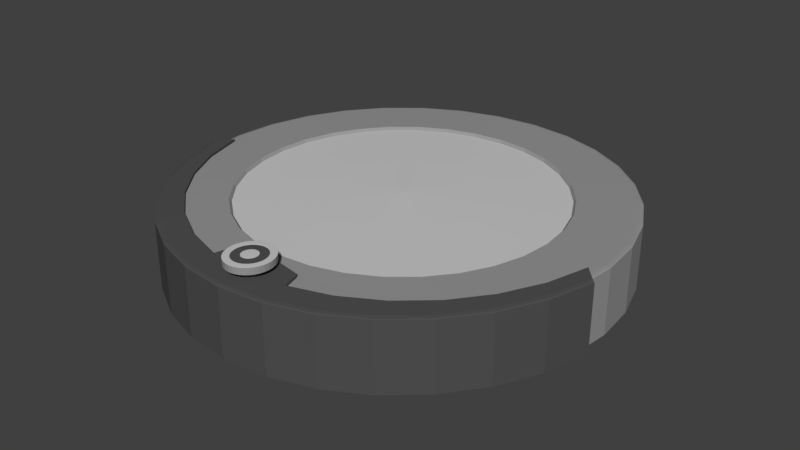 # Source: roombawithout_button.blend  (saved by Blender 2.79.0; exported with 4.5.12 LTS)
import bpy
from mathutils import Matrix  # noqa: F401  (used for matrix-valued properties, if any)

bpy.ops.wm.read_factory_settings(use_empty=True)
scene = bpy.context.scene
scene.name = 'Scene'

# ---- collections
col_collection_1 = bpy.data.collections.new('Collection 1'); scene.collection.children.link(col_collection_1)

# ---- materials (node trees are filled in below, after node groups)
mat_material_001 = bpy.data.materials.new('Material.001')
mat_material_001.alpha_threshold = 0.0
mat_material_001.use_transparent_shadow = False
mat_material_001.diffuse_color = (0.08115, 0.08115, 0.08115, 1.0)
mat_material_001.roughness = 0.5
mat_material_003 = bpy.data.materials.new('Material.003')
mat_material_003.alpha_threshold = 0.0
mat_material_003.use_transparent_shadow = False
mat_material_003.diffuse_color = (0.5894, 0.5894, 0.5894, 1.0)
mat_material_003.roughness = 0.5
mat_material_004 = bpy.data.materials.new('Material.004')
mat_material_004.alpha_threshold = 0.0
mat_material_004.use_transparent_shadow = False
mat_material_004.diffuse_color = (0.305, 0.305, 0.305, 1.0)
mat_material_004.roughness = 0.5

# ---- material node trees

# ---- world
world_world = bpy.data.worlds.new('World'); scene.world = world_world
world_world.color = (0.05088, 0.05088, 0.05088)
world_world.use_sun_shadow = False
world_world.sun_shadow_jitter_overblur = 0.0
world_world.cycles.sampling_method = 'MANUAL'

# ---- meshes
me_cylinder = bpy.data.meshes.new('Cylinder')
me_cylinder.from_pydata([(1.84e-05, -0.765, 1.284), (0.01955, -0.7671, 1.284), (0.03834, -0.7731, 1.284), (0.05565, -0.7829, 1.284), (0.07082, -0.7961, 1.284), (0.08328, -0.8122, 1.284), (0.09253, -0.8305, 1.284), (0.09823, -0.8505, 1.284), (0.1002, -0.8712, 1.284), (0.09823, -0.8919, 1.284), (0.09253, -0.9118, 1.284), (0.08328, -0.9301, 1.284), (0.07082, -0.9462, 1.284), (0.05565, -0.9594, 1.284), (0.03834, -0.9692, 1.284), (0.01955, -0.9753, 1.284), (1.836e-05, -0.9773, 1.284), (-0.01952, -0.9753, 1.284), (-0.0383, -0.9692, 1.284), (-0.05561, -0.9594, 1.284), (-0.07079, -0.9462, 1.284), (-0.08324, -0.9301, 1.284), (-0.09249, -0.9118, 1.284), (-0.09819, -0.8919, 1.284), (-0.1001, -0.8712, 1.284), (-0.09819, -0.8505, 1.284), (-0.09249, -0.8305, 1.284), (-0.08324, -0.8122, 1.284), (-0.07079, -0.7961, 1.284), (-0.05561, -0.7829, 1.284), (-0.0383, -0.7731, 1.284), (-0.01952, -0.7671, 1.284), (1.839e-05, -0.8055, 1.271), (0.01211, -0.8068, 1.271), (0.02373, -0.8105, 1.271), (0.03444, -0.8166, 1.271), (0.04383, -0.8247, 1.271), (0.05153, -0.8347, 1.271), (0.05726, -0.846, 1.271), (0.06078, -0.8584, 1.271), (0.06197, -0.8712, 1.271), (0.06078, -0.884, 1.271), (0.05726, -0.8963, 1.271), (0.05153, -0.9077, 1.271), (0.04383, -0.9176, 1.271), (0.03444, -0.9258, 1.271), (0.02373, -0.9318, 1.271), (0.01211, -0.9356, 1.271), (1.838e-05, -0.9368, 1.271), (-0.01207, -0.9356, 1.271), (-0.02369, -0.9318, 1.271), (-0.0344, -0.9258, 1.271), (-0.04379, -0.9176, 1.271), (-0.05149, -0.9077, 1.271), (-0.05722, -0.8963, 1.271), (-0.06075, -0.884, 1.271), (-0.06194, -0.8712, 1.271), (-0.06075, -0.8584, 1.271), (-0.05722, -0.846, 1.271), (-0.05149, -0.8347, 1.271), (-0.04379, -0.8247, 1.271), (-0.0344, -0.8166, 1.271), (-0.02369, -0.8105, 1.271), (-0.01207, -0.8068, 1.271), (0.01417, -0.7958, 1.492), (1.84e-05, -0.7943, 1.492), (0.02777, -0.8001, 1.492), (0.04031, -0.8072, 1.492), (0.0513, -0.8168, 1.492), (0.06032, -0.8285, 1.492), (0.06702, -0.8417, 1.492), (0.07115, -0.8562, 1.492), (0.07254, -0.8712, 1.492), (0.07115, -0.8862, 1.492), (0.06702, -0.9006, 1.492), (0.06032, -0.9139, 1.492), (0.0513, -0.9255, 1.492), (0.04031, -0.9351, 1.492), (0.02777, -0.9422, 1.492), (0.01417, -0.9466, 1.492), (1.838e-05, -0.948, 1.492), (-0.01413, -0.9466, 1.492), (-0.02774, -0.9422, 1.492), (-0.04027, -0.9351, 1.492), (-0.05126, -0.9255, 1.492), (-0.06028, -0.9139, 1.492), (-0.06699, -0.9006, 1.492), (-0.07111, -0.8862, 1.492), (-0.07251, -0.8712, 1.492), (-0.07111, -0.8562, 1.492), (-0.06699, -0.8417, 1.492), (-0.06028, -0.8285, 1.492), (-0.05126, -0.8168, 1.492), (-0.04027, -0.8072, 1.492), (-0.02774, -0.8001, 1.492), (-0.01413, -0.7958, 1.492), (1.84e-05, -0.765, 1.485), (1.84e-05, -0.7672, 1.488), (1.84e-05, -0.7656, 1.487), (0.01916, -0.7692, 1.488), (0.01955, -0.7671, 1.485), (0.01944, -0.7677, 1.487), (0.03757, -0.7751, 1.488), (0.03834, -0.7731, 1.485), (0.03811, -0.7737, 1.487), (0.05453, -0.7847, 1.488), (0.05565, -0.7829, 1.485), (0.05532, -0.7834, 1.487), (0.0694, -0.7976, 1.488), (0.07082, -0.7961, 1.485), (0.07041, -0.7966, 1.487), (0.0816, -0.8134, 1.488), (0.08328, -0.8122, 1.485), (0.08278, -0.8125, 1.487), (0.09067, -0.8314, 1.488), (0.09253, -0.8305, 1.485), (0.09198, -0.8308, 1.487), (0.09625, -0.8509, 1.488), (0.09823, -0.8505, 1.485), (0.09765, -0.8506, 1.487), (0.09814, -0.8712, 1.488), (0.1002, -0.8712, 1.485), (0.09956, -0.8712, 1.487), (0.09625, -0.8915, 1.488), (0.09823, -0.8919, 1.485), (0.09765, -0.8918, 1.487), (0.09067, -0.911, 1.488), (0.09253, -0.9118, 1.485), (0.09198, -0.9115, 1.487), (0.0816, -0.929, 1.488), (0.08328, -0.9301, 1.485), (0.08278, -0.9298, 1.487), (0.0694, -0.9447, 1.488), (0.07082, -0.9462, 1.485), (0.07041, -0.9458, 1.487), (0.05453, -0.9576, 1.488), (0.05565, -0.9594, 1.485), (0.05532, -0.9589, 1.487), (0.03757, -0.9673, 1.488), (0.03834, -0.9692, 1.485), (0.03811, -0.9687, 1.487), (0.01916, -0.9732, 1.488), (0.01955, -0.9753, 1.485), (0.01944, -0.9747, 1.487), (1.837e-05, -0.9752, 1.488), (1.836e-05, -0.9773, 1.485), (1.837e-05, -0.9767, 1.487), (-0.01912, -0.9732, 1.488), (-0.01952, -0.9753, 1.485), (-0.0194, -0.9747, 1.487), (-0.03753, -0.9673, 1.488), (-0.0383, -0.9692, 1.485), (-0.03807, -0.9687, 1.487), (-0.05449, -0.9576, 1.488), (-0.05561, -0.9594, 1.485), (-0.05528, -0.9589, 1.487), (-0.06936, -0.9447, 1.488), (-0.07079, -0.9462, 1.485), (-0.07037, -0.9458, 1.487), (-0.08156, -0.929, 1.488), (-0.08324, -0.9301, 1.485), (-0.08275, -0.9298, 1.487), (-0.09063, -0.911, 1.488), (-0.09249, -0.9118, 1.485), (-0.09195, -0.9115, 1.487), (-0.09621, -0.8915, 1.488), (-0.09819, -0.8919, 1.485), (-0.09761, -0.8918, 1.487), (-0.0981, -0.8712, 1.488), (-0.1001, -0.8712, 1.485), (-0.09952, -0.8712, 1.487), (-0.09621, -0.8509, 1.488), (-0.09819, -0.8505, 1.485), (-0.09761, -0.8506, 1.487), (-0.09063, -0.8314, 1.488), (-0.09249, -0.8305, 1.485), (-0.09195, -0.8308, 1.487), (-0.08156, -0.8134, 1.488), (-0.08324, -0.8122, 1.485), (-0.08275, -0.8125, 1.487), (-0.06936, -0.7976, 1.488), (-0.07079, -0.7961, 1.485), (-0.07037, -0.7966, 1.487), (-0.05449, -0.7847, 1.488), (-0.05561, -0.7829, 1.485), (-0.05528, -0.7834, 1.487), (-0.03753, -0.7751, 1.488), (-0.0383, -0.7731, 1.485), (-0.03807, -0.7737, 1.487), (-0.01912, -0.7692, 1.488), (-0.01952, -0.7671, 1.485), (-0.0194, -0.7677, 1.487), (0.01395, -0.7969, 1.483), (1.84e-05, -0.7955, 1.483), (0.02735, -0.8012, 1.483), (0.0397, -0.8082, 1.483), (0.05052, -0.8176, 1.483), (0.0594, -0.8291, 1.483), (0.066, -0.8422, 1.483), (0.07007, -0.8564, 1.483), (0.07144, -0.8712, 1.483), (0.07007, -0.8859, 1.483), (0.066, -0.9001, 1.483), (0.0594, -0.9132, 1.483), (0.05052, -0.9247, 1.483), (0.0397, -0.9341, 1.483), (0.02735, -0.9411, 1.483), (0.01395, -0.9454, 1.483), (1.838e-05, -0.9469, 1.483), (-0.01391, -0.9454, 1.483), (-0.02731, -0.9411, 1.483), (-0.03966, -0.9341, 1.483), (-0.05048, -0.9247, 1.483), (-0.05936, -0.9132, 1.483), (-0.06596, -0.9001, 1.483), (-0.07003, -0.8859, 1.483), (-0.0714, -0.8712, 1.483), (-0.07003, -0.8564, 1.483), (-0.06596, -0.8422, 1.483), (-0.05936, -0.8291, 1.483), (-0.05048, -0.8176, 1.483), (-0.03966, -0.8082, 1.483), (-0.02731, -0.8012, 1.483), (-0.01391, -0.7969, 1.483), (0.006835, -0.8348, 1.489), (1.84e-05, -0.8341, 1.489), (0.01339, -0.8369, 1.489), (0.01943, -0.8404, 1.489), (0.02473, -0.845, 1.489), (0.02907, -0.8506, 1.489), (0.0323, -0.857, 1.489), (0.03429, -0.8639, 1.489), (0.03496, -0.8712, 1.489), (0.03429, -0.8784, 1.489), (0.0323, -0.8853, 1.489), (0.02907, -0.8917, 1.489), (0.02473, -0.8974, 1.489), (0.01943, -0.902, 1.489), (0.01339, -0.9054, 1.489), (0.006835, -0.9075, 1.489), (1.839e-05, -0.9082, 1.489), (-0.006799, -0.9075, 1.489), (-0.01335, -0.9054, 1.489), (-0.0194, -0.902, 1.489), (-0.02469, -0.8974, 1.489), (-0.02904, -0.8917, 1.489), (-0.03226, -0.8853, 1.489), (-0.03425, -0.8784, 1.489), (-0.03492, -0.8712, 1.489), (-0.03425, -0.8639, 1.489), (-0.03226, -0.857, 1.489), (-0.02904, -0.8506, 1.489), (-0.02469, -0.845, 1.489), (-0.01939, -0.8404, 1.489), (-0.01335, -0.8369, 1.489), (-0.006799, -0.8348, 1.489), (1.841e-05, -0.8712, 1.494), (1.84e-05, -0.7682, 1.271), (0.01896, -0.7702, 1.271), (0.03718, -0.7761, 1.271), (0.05397, -0.7856, 1.271), (0.06869, -0.7984, 1.271), (0.08076, -0.814, 1.271), (0.08974, -0.8318, 1.271), (0.09526, -0.8511, 1.271), (0.09713, -0.8712, 1.271), (0.09526, -0.8912, 1.271), (0.08974, -0.9106, 1.271), (0.08076, -0.9284, 1.271), (0.06869, -0.944, 1.271), (0.05397, -0.9568, 1.271), (0.03718, -0.9663, 1.271), (0.01896, -0.9721, 1.271), (1.837e-05, -0.9741, 1.271), (-0.01893, -0.9721, 1.271), (-0.03714, -0.9663, 1.271), (-0.05393, -0.9568, 1.271), (-0.06865, -0.944, 1.271), (-0.08073, -0.9284, 1.271), (-0.0897, -0.9106, 1.271), (-0.09523, -0.8912, 1.271), (-0.09709, -0.8712, 1.271), (-0.09523, -0.8511, 1.271), (-0.0897, -0.8318, 1.271), (-0.08073, -0.814, 1.271), (-0.06865, -0.7984, 1.271), (-0.05393, -0.7856, 1.271), (-0.03714, -0.7761, 1.271), (-0.01893, -0.7702, 1.271), (1.019, -0.1474, -1.037), (0.96, -0.354, -1.037), (0.8639, -0.5444, -1.037), (0.7347, -0.7113, -1.037), (0.5773, -0.8483, -1.037), (0.3976, -0.9501, -1.037), (0.2027, -1.013, -1.037), (1.806e-05, -1.034, -1.037), (-0.2027, -1.013, -1.037), (-0.3976, -0.9501, -1.037), (-0.5772, -0.8483, -1.037), (-0.7347, -0.7113, -1.037), (-0.8639, -0.5444, -1.037), (-0.9599, -0.354, -1.037), (-1.019, -0.1474, -1.037), (0.9883, -0.1409, -1.165), (0.931, -0.3413, -1.165), (0.8379, -0.526, -1.165), (0.7126, -0.6878, -1.165), (0.5599, -0.8207, -1.165), (0.3856, -0.9194, -1.165), (0.1966, -0.9802, -1.165), (1.807e-05, -1.001, -1.165), (-0.1966, -0.9802, -1.165), (-0.3856, -0.9194, -1.165), (-0.5598, -0.8207, -1.165), (-0.7125, -0.6878, -1.165), (-0.8378, -0.526, -1.165), (-0.931, -0.3413, -1.165), (-0.9883, -0.1409, -1.165), (0.9986, -0.1431, 1.087), (1.019, -0.1474, 1.054), (1.013, -0.1461, 1.073), (0.9406, -0.3455, 1.087), (0.96, -0.354, 1.054), (0.9543, -0.3515, 1.073), (0.8466, -0.5321, 1.087), (0.8639, -0.5444, 1.054), (0.8589, -0.5408, 1.073), (0.7199, -0.6957, 1.087), (0.7347, -0.7113, 1.054), (0.7304, -0.7067, 1.073), (0.5657, -0.8299, 1.087), (0.5773, -0.8483, 1.054), (0.5739, -0.8429, 1.073), (0.3896, -0.9296, 1.087), (0.3976, -0.9501, 1.054), (0.3953, -0.9441, 1.073), (0.1986, -0.991, 1.087), (0.2027, -1.013, 1.054), (0.2015, -1.006, 1.073), (1.807e-05, -1.012, 1.087), (1.806e-05, -1.034, 1.054), (1.806e-05, -1.027, 1.073), (-0.1986, -0.991, 1.087), (-0.2027, -1.013, 1.054), (-0.2015, -1.006, 1.073), (-0.3896, -0.9296, 1.087), (-0.3976, -0.9501, 1.054), (-0.3953, -0.9441, 1.073), (-0.5656, -0.8299, 1.087), (-0.5772, -0.8483, 1.054), (-0.5738, -0.8429, 1.073), (-0.7199, -0.6957, 1.087), (-0.7347, -0.7113, 1.054), (-0.7304, -0.7067, 1.073), (-0.8465, -0.5321, 1.087), (-0.8639, -0.5444, 1.054), (-0.8588, -0.5408, 1.073), (-0.9406, -0.3455, 1.087), (-0.9599, -0.354, 1.054), (-0.9543, -0.3515, 1.073), (-0.9985, -0.1431, 1.087), (-1.019, -0.1474, 1.054), (-1.013, -0.1461, 1.073), (0.06078, -0.884, 1.101), (-0.05722, -0.8963, 1.1), (0.06197, -0.8712, 1.103), (-0.06075, -0.884, 1.101), (1.839e-05, -0.8055, 1.111), (-0.01207, -0.8068, 1.111), (0.05153, -0.8347, 1.107), (0.04383, -0.8247, 1.108), (-0.02369, -0.9318, 1.096), (-0.05149, -0.9077, 1.099), (-0.0344, -0.8166, 1.109), (-0.04379, -0.8247, 1.108), (0.06078, -0.8584, 1.104), (0.01211, -0.9356, 1.096), (-0.04379, -0.9176, 1.097), (1.838e-05, -0.9368, 1.096), (-0.0344, -0.9258, 1.097), (0.05726, -0.846, 1.106), (0.02373, -0.8105, 1.11), (0.01211, -0.8068, 1.111), (-0.05149, -0.8347, 1.107), (-0.05722, -0.846, 1.106), (0.05726, -0.8963, 1.1), (0.03444, -0.9258, 1.097), (0.02373, -0.9318, 1.096), (-0.06194, -0.8712, 1.103), (-0.01207, -0.9356, 1.096), (-0.02369, -0.8105, 1.11), (0.03444, -0.8166, 1.109), (-0.06075, -0.8584, 1.104), (0.05153, -0.9077, 1.099), (0.04383, -0.9176, 1.097), (0.9485, -0.07586, 1.103), (0.8935, -0.2682, 1.103), (0.8041, -0.4454, 1.103), (0.6838, -0.6007, 1.103), (0.5373, -0.7282, 1.103), (0.3701, -0.823, 1.103), (0.1887, -0.8813, 1.103), (-0.1886, -0.8813, 1.103), (-0.3701, -0.823, 1.103), (-0.5373, -0.7282, 1.103), (-0.6838, -0.6007, 1.103), (-0.8041, -0.4454, 1.103), (-0.8934, -0.2682, 1.103), (-0.9485, -0.07586, 1.103), (1.829e-05, -0.7679, 1.116), (0.1678, -0.7981, 1.112), (-0.1677, -0.7981, 1.112), (-0.2027, -1.013, 1.054), (0.0, 1.0, -1.0), (0.1951, 0.9808, -1.0), (0.3827, 0.9239, -1.0), (0.5556, 0.8315, -1.0), (0.7071, 0.7071, -1.0), (0.8315, 0.5556, -1.0), (0.9239, 0.3827, -1.0), (0.9808, 0.1951, -1.0), (1.0, 7.55e-08, -1.0), (-1.0, 9.656e-07, -1.0), (-0.9808, 0.1951, -1.0), (-0.9239, 0.3827, -1.0), (-0.8315, 0.5556, -1.0), (-0.7071, 0.7071, -1.0), (-0.5556, 0.8315, -1.0), (-0.3827, 0.9239, -1.0), (-0.1951, 0.9808, -1.0), (3.963e-09, 0.9698, -1.121), (0.1892, 0.9512, -1.121), (0.3711, 0.896, -1.121), (0.5388, 0.8064, -1.121), (0.6858, 0.6858, -1.121), (0.8064, 0.5388, -1.121), (0.896, 0.3711, -1.121), (0.9512, 0.1892, -1.121), (0.9698, 8.164e-08, -1.121), (0.9512, -0.1892, -1.121), (0.896, -0.3711, -1.121), (0.8064, -0.5388, -1.121), (0.6858, -0.6858, -1.121), (0.5388, -0.8064, -1.121), (0.3711, -0.896, -1.121), (0.1892, -0.9512, -1.121), (-3.12e-07, -0.9698, -1.121), (-0.1892, -0.9512, -1.121), (-0.3711, -0.896, -1.121), (-0.5388, -0.8064, -1.121), (-0.6858, -0.6858, -1.121), (-0.8064, -0.5388, -1.121), (-0.896, -0.3711, -1.121), (-0.9512, -0.1892, -1.121), (-0.9698, 9.449e-07, -1.121), (-0.9512, 0.1892, -1.121), (-0.896, 0.3711, -1.121), (-0.8064, 0.5388, -1.121), (-0.6858, 0.6858, -1.121), (-0.5388, 0.8064, -1.121), (-0.3711, 0.896, -1.121), (-0.1892, 0.9512, -1.121), (0.1413, 0.7104, 1.041), (3.261e-08, 0.7243, 1.041), (0.2772, 0.6692, 1.041), (0.4024, 0.6022, 1.041), (0.5121, 0.5121, 1.041), (0.6022, 0.4024, 1.041), (0.6692, 0.2772, 1.041), (0.7104, 0.1413, 1.041), (0.7243, 1.333e-07, 1.041), (0.7104, -0.1413, 1.041), (0.6692, -0.2772, 1.041), (0.6022, -0.4024, 1.041), (0.5121, -0.5121, 1.041), (0.4024, -0.6022, 1.041), (0.2772, -0.6692, 1.041), (0.1413, -0.7104, 1.041), (-2.034e-07, -0.7243, 1.041), (-0.1413, -0.7104, 1.041), (-0.2772, -0.6692, 1.041), (-0.4024, -0.6022, 1.041), (-0.5121, -0.5121, 1.041), (-0.6022, -0.4024, 1.041), (-0.6692, -0.2772, 1.041), (-0.7104, -0.1413, 1.041), (-0.7243, 7.779e-07, 1.041), (-0.7104, 0.1413, 1.041), (-0.6692, 0.2772, 1.041), (-0.6022, 0.4024, 1.041), (-0.5121, 0.5121, 1.041), (-0.4024, 0.6022, 1.041), (-0.2772, 0.6692, 1.041), (-0.1413, 0.7104, 1.041), (0.0, 1.0, 0.978), (2.38e-09, 0.9799, 1.009), (6.985e-10, 0.9941, 0.9962), (0.1912, 0.961, 1.009), (0.1951, 0.9808, 0.978), (0.1939, 0.975, 0.9962), (0.375, 0.9053, 1.009), (0.3827, 0.9239, 0.978), (0.3804, 0.9184, 0.9962), (0.5444, 0.8147, 1.009), (0.5556, 0.8315, 0.978), (0.5523, 0.8266, 0.9962), (0.6929, 0.6929, 1.009), (0.7071, 0.7071, 0.978), (0.7029, 0.7029, 0.9962), (0.8147, 0.5444, 1.009), (0.8315, 0.5556, 0.978), (0.8266, 0.5523, 0.9962), (0.9053, 0.375, 1.009), (0.9239, 0.3827, 0.978), (0.9184, 0.3804, 0.9962), (0.961, 0.1912, 1.009), (0.9808, 0.1951, 0.978), (0.975, 0.1939, 0.9962), (0.9799, 7.971e-08, 1.009), (1.0, 7.55e-08, 0.978), (0.9941, 7.675e-08, 0.9962), (-0.9799, 9.519e-07, 1.009), (-1.0, 9.656e-07, 0.978), (-0.9941, 9.616e-07, 0.9962), (-0.961, 0.1912, 1.009), (-0.9808, 0.1951, 0.978), (-0.975, 0.1939, 0.9962), (-0.9053, 0.375, 1.009), (-0.9239, 0.3827, 0.978), (-0.9184, 0.3804, 0.9962), (-0.8147, 0.5444, 1.009), (-0.8315, 0.5556, 0.978), (-0.8266, 0.5523, 0.9962), (-0.6929, 0.6929, 1.009), (-0.7071, 0.7071, 0.978), (-0.7029, 0.7029, 0.9962), (-0.5444, 0.8147, 1.009), (-0.5556, 0.8315, 0.978), (-0.5523, 0.8266, 0.9962), (-0.375, 0.9053, 1.009), (-0.3827, 0.9239, 0.978), (-0.3804, 0.9184, 0.9962), (-0.1912, 0.961, 1.009), (-0.1951, 0.9808, 0.978), (-0.1939, 0.975, 0.9962), (0.1391, 0.6995, 0.9555), (3.434e-08, 0.7132, 0.9555), (0.2729, 0.659, 0.9555), (0.3963, 0.593, 0.9555), (0.5043, 0.5043, 0.9555), (0.593, 0.3963, 0.9555), (0.659, 0.2729, 0.9555), (0.6995, 0.1391, 0.9555), (0.7132, 1.356e-07, 0.9555), (0.6995, -0.1391, 0.9555), (0.659, -0.2729, 0.9555), (0.593, -0.3963, 0.9555), (0.5043, -0.5043, 0.9555), (0.3963, -0.593, 0.9555), (0.2729, -0.659, 0.9555), (0.1391, -0.6995, 0.9555), (-1.981e-07, -0.7132, 0.9555), (-0.1391, -0.6995, 0.9555), (-0.2729, -0.659, 0.9555), (-0.3963, -0.593, 0.9555), (-0.5043, -0.5043, 0.9555), (-0.593, -0.3963, 0.9555), (-0.659, -0.2729, 0.9555), (-0.6995, -0.1391, 0.9555), (-0.7132, 7.705e-07, 0.9555), (-0.6995, 0.1391, 0.9555), (-0.659, 0.2729, 0.9555), (-0.593, 0.3963, 0.9555), (-0.5043, 0.5043, 0.9555), (-0.3963, 0.593, 0.9555), (-0.2729, 0.659, 0.9555), (-0.1391, 0.6995, 0.9555), (0.1662, 0.8357, 1.025), (1.749e-08, 0.8521, 1.025), (-0.1662, 0.8357, 1.025), (0.3261, 0.7872, 1.025), (0.4734, 0.7085, 1.025), (0.6025, 0.6025, 1.025), (0.7085, 0.4734, 1.025), (0.7872, 0.3261, 1.025), (0.8357, 0.1662, 1.025), (0.8521, 1.065e-07, 1.025), (0.9128, -0.1302, 1.025), (0.8599, -0.3048, 1.025), (0.7739, -0.4657, 1.025), (0.6581, -0.6067, 1.025), (0.5171, -0.7225, 1.025), (0.3562, -0.8085, 1.025), (-0.3562, -0.8085, 1.025), (-0.5171, -0.7225, 1.025), (-0.6581, -0.6067, 1.025), (-0.7739, -0.4657, 1.025), (-0.8599, -0.3048, 1.025), (-0.9128, -0.1302, 1.025), (-0.8521, 8.649e-07, 1.025), (-0.8357, 0.1662, 1.025), (-0.7872, 0.3261, 1.025), (-0.7085, 0.4734, 1.025), (-0.6025, 0.6025, 1.025), (-0.4734, 0.7085, 1.025), (-0.3261, 0.7872, 1.025), (-1.036e-07, -0.7584, 1.036), (0.1614, -0.7859, 1.033), (-0.1614, -0.7859, 1.033), (0.0, -0.7, -1.367), (0.01439, -0.6721, -1.125), (0.01295, -0.6793, -1.218), (0.01101, -0.689, -1.3), (0.008651, -0.7009, -1.367), (0.005959, -0.7144, -1.416), (0.003038, -0.7291, -1.447), (0.02822, -0.6763, -1.125), (0.0254, -0.6831, -1.218), (0.0216, -0.6922, -1.3), (0.01697, -0.7034, -1.367), (0.01169, -0.7162, -1.416), (0.005959, -0.73, -1.447), (0.04097, -0.6831, -1.125), (0.03687, -0.6892, -1.218), (0.03135, -0.6975, -1.3), (0.02463, -0.7075, -1.367), (0.01697, -0.719, -1.416), (0.008651, -0.7314, -1.447), (0.05214, -0.6922, -1.125), (0.04692, -0.6975, -1.218), (0.03991, -0.7045, -1.3), (0.03135, -0.713, -1.367), (0.0216, -0.7228, -1.416), (0.01101, -0.7334, -1.447), (0.06131, -0.7034, -1.125), (0.05518, -0.7075, -1.218), (0.04692, -0.713, -1.3), (0.03687, -0.7198, -1.367), (0.0254, -0.7274, -1.416), (0.01295, -0.7357, -1.447), (0.06812, -0.7162, -1.125), (0.06131, -0.719, -1.218), (0.05214, -0.7228, -1.3), (0.04097, -0.7274, -1.367), (0.02822, -0.7327, -1.416), (0.01439, -0.7384, -1.447), (0.07232, -0.73, -1.125), (0.06509, -0.7314, -1.218), (0.05535, -0.7334, -1.3), (0.04349, -0.7357, -1.367), (0.02996, -0.7384, -1.416), (0.01527, -0.7413, -1.447), (0.07374, -0.7444, -1.125), (0.06636, -0.7444, -1.218), (0.05644, -0.7444, -1.3), (0.04434, -0.7444, -1.367), (0.03054, -0.7444, -1.416), (0.01557, -0.7444, -1.447), (0.07232, -0.7588, -1.125), (0.06509, -0.7573, -1.218), (0.05535, -0.7554, -1.3), (0.04349, -0.753, -1.367), (0.02996, -0.7503, -1.416), (0.01527, -0.7474, -1.447), (0.06812, -0.7726, -1.125), (0.06131, -0.7698, -1.218), (0.05214, -0.766, -1.3), (0.04097, -0.7614, -1.367), (0.02822, -0.7561, -1.416), (0.01439, -0.7503, -1.447), (0.06131, -0.7854, -1.125), (0.05518, -0.7813, -1.218), (0.04692, -0.7757, -1.3), (0.03687, -0.769, -1.367), (0.0254, -0.7614, -1.416), (0.01295, -0.753, -1.447), (0.05214, -0.7965, -1.125), (0.04692, -0.7913, -1.218), (0.03991, -0.7843, -1.3), (0.03135, -0.7757, -1.367), (0.0216, -0.766, -1.416), (0.01101, -0.7554, -1.447), (0.04097, -0.8057, -1.125), (0.03687, -0.7996, -1.218), (0.03135, -0.7913, -1.3), (0.02463, -0.7813, -1.367), (0.01697, -0.7698, -1.416), (0.008651, -0.7573, -1.447), (0.0, -0.7444, -1.457), (0.02822, -0.8125, -1.125), (0.0254, -0.8057, -1.218), (0.0216, -0.7965, -1.3), (0.01697, -0.7854, -1.367), (0.01169, -0.7726, -1.416), (0.005959, -0.7588, -1.447), (0.01439, -0.8167, -1.125), (0.01295, -0.8095, -1.218), (0.01101, -0.7997, -1.3), (0.008651, -0.7879, -1.367), (0.005959, -0.7743, -1.416), (0.003038, -0.7597, -1.447), (5.074e-09, -0.8181, -1.125), (-6.819e-09, -0.8107, -1.218), (-2.062e-09, -0.8008, -1.3), (-8.729e-10, -0.7887, -1.367), (3.164e-10, -0.7749, -1.416), (3.164e-10, -0.76, -1.447), (-0.01439, -0.8167, -1.125), (-0.01295, -0.8095, -1.218), (-0.01101, -0.7997, -1.3), (-0.008651, -0.7879, -1.367), (-0.005959, -0.7743, -1.416), (-0.003038, -0.7597, -1.447), (-0.02822, -0.8125, -1.125), (-0.0254, -0.8057, -1.218), (-0.0216, -0.7965, -1.3), (-0.01697, -0.7854, -1.367), (-0.01169, -0.7726, -1.416), (-0.005959, -0.7588, -1.447), (-0.04097, -0.8057, -1.125), (-0.03687, -0.7996, -1.218), (-0.03135, -0.7913, -1.3), (-0.02463, -0.7813, -1.367), (-0.01697, -0.7698, -1.416), (-0.008651, -0.7573, -1.447), (-0.05214, -0.7965, -1.125), (-0.04692, -0.7913, -1.218), (-0.03991, -0.7843, -1.3), (-0.03135, -0.7757, -1.367), (-0.0216, -0.766, -1.416), (-0.01101, -0.7554, -1.447), (-0.06131, -0.7854, -1.125), (-0.05518, -0.7813, -1.218), (-0.04692, -0.7757, -1.3), (-0.03687, -0.769, -1.367), (-0.0254, -0.7614, -1.416), (-0.01295, -0.753, -1.447), (-0.06812, -0.7726, -1.125), (-0.06131, -0.7698, -1.218), (-0.05214, -0.766, -1.3), (-0.04097, -0.7614, -1.367), (-0.02822, -0.7561, -1.416), (-0.01439, -0.7503, -1.447), (-0.07232, -0.7588, -1.125), (-0.06509, -0.7573, -1.218), (-0.05535, -0.7554, -1.3), (-0.04349, -0.753, -1.367), (-0.02996, -0.7503, -1.416), (-0.01527, -0.7474, -1.447), (-0.07374, -0.7444, -1.125), (-0.06636, -0.7444, -1.218), (-0.05644, -0.7444, -1.3), (-0.04434, -0.7444, -1.367), (-0.03054, -0.7444, -1.416), (-0.01557, -0.7444, -1.447), (-0.07232, -0.73, -1.125), (-0.06509, -0.7314, -1.218), (-0.05535, -0.7334, -1.3), (-0.04349, -0.7357, -1.367), (-0.02996, -0.7384, -1.416), (-0.01527, -0.7413, -1.447), (-0.06812, -0.7162, -1.125), (-0.06131, -0.719, -1.218), (-0.05214, -0.7228, -1.3), (-0.04097, -0.7274, -1.367), (-0.02822, -0.7327, -1.416), (-0.01439, -0.7384, -1.447), (-0.06131, -0.7034, -1.125), (-0.05518, -0.7075, -1.218), (-0.04692, -0.713, -1.3), (-0.03687, -0.7198, -1.367), (-0.0254, -0.7274, -1.416), (-0.01295, -0.7357, -1.447), (-0.05214, -0.6922, -1.125), (-0.04692, -0.6975, -1.218), (-0.03991, -0.7045, -1.3), (-0.03135, -0.713, -1.367), (-0.0216, -0.7228, -1.416), (-0.01101, -0.7334, -1.447), (-0.04097, -0.6831, -1.125), (-0.03687, -0.6892, -1.218), (-0.03135, -0.6975, -1.3), (-0.02463, -0.7075, -1.367), (-0.01697, -0.719, -1.416), (-0.008651, -0.7314, -1.447), (-0.02822, -0.6763, -1.125), (-0.0254, -0.6831, -1.218), (-0.0216, -0.6922, -1.3), (-0.01697, -0.7034, -1.367), (-0.01169, -0.7162, -1.416), (-0.005959, -0.73, -1.447), (-0.01439, -0.6721, -1.125), (-0.01295, -0.6793, -1.218), (-0.01101, -0.689, -1.3), (-0.008651, -0.7009, -1.367), (-0.005959, -0.7144, -1.416), (-0.003038, -0.7291, -1.447), (5.074e-09, -0.6706, -1.125), (2.172e-08, -0.678, -1.218), (1.221e-08, -0.688, -1.3), (6.263e-09, -0.7138, -1.416), (1.208e-09, -0.7288, -1.447), (0.5736, 0.553, -1.367), (0.5879, 0.581, -1.125), (0.5865, 0.5738, -1.218), (0.5846, 0.5641, -1.3), (0.5822, 0.5522, -1.367), (0.5795, 0.5387, -1.416), (0.5766, 0.524, -1.447), (0.6018, 0.5768, -1.125), (0.5989, 0.57, -1.218), (0.5951, 0.5608, -1.3), (0.5905, 0.5497, -1.367), (0.5852, 0.5369, -1.416), (0.5795, 0.5231, -1.447), (0.6145, 0.57, -1.125), (0.6104, 0.5639, -1.218), (0.6049, 0.5556, -1.3), (0.5982, 0.5456, -1.367), (0.5905, 0.5341, -1.416), (0.5822, 0.5216, -1.447), (0.6257, 0.5608, -1.125), (0.6205, 0.5556, -1.218), (0.6135, 0.5486, -1.3), (0.6049, 0.5401, -1.367), (0.5951, 0.5303, -1.416), (0.5846, 0.5197, -1.447), (0.6349, 0.5497, -1.125), (0.6287, 0.5456, -1.218), (0.6205, 0.5401, -1.3), (0.6104, 0.5333, -1.367), (0.5989, 0.5257, -1.416), (0.5865, 0.5173, -1.447), (0.6417, 0.5369, -1.125), (0.6349, 0.5341, -1.218), (0.6257, 0.5303, -1.3), (0.6145, 0.5257, -1.367), (0.6018, 0.5204, -1.416), (0.5879, 0.5147, -1.447), (0.6459, 0.5231, -1.125), (0.6386, 0.5216, -1.218), (0.6289, 0.5197, -1.3), (0.617, 0.5173, -1.367), (0.6035, 0.5147, -1.416), (0.5888, 0.5117, -1.447), (0.6473, 0.5087, -1.125), (0.6399, 0.5087, -1.218), (0.63, 0.5087, -1.3), (0.6179, 0.5087, -1.367), (0.6041, 0.5087, -1.416), (0.5891, 0.5087, -1.447), (0.6459, 0.4943, -1.125), (0.6386, 0.4958, -1.218), (0.6289, 0.4977, -1.3), (0.617, 0.5, -1.367), (0.6035, 0.5027, -1.416), (0.5888, 0.5057, -1.447), (0.6417, 0.4805, -1.125), (0.6349, 0.4833, -1.218), (0.6257, 0.4871, -1.3), (0.6145, 0.4917, -1.367), (0.6018, 0.497, -1.416), (0.5879, 0.5027, -1.447), (0.6349, 0.4677, -1.125), (0.6287, 0.4718, -1.218), (0.6205, 0.4773, -1.3), (0.6104, 0.4841, -1.367), (0.5989, 0.4917, -1.416), (0.5865, 0.5, -1.447), (0.6257, 0.4566, -1.125), (0.6205, 0.4618, -1.218), (0.6135, 0.4688, -1.3), (0.6049, 0.4773, -1.367), (0.5951, 0.4871, -1.416), (0.5846, 0.4977, -1.447), (0.6145, 0.4474, -1.125), (0.6104, 0.4535, -1.218), (0.6049, 0.4618, -1.3), (0.5982, 0.4718, -1.367), (0.5905, 0.4833, -1.416), (0.5822, 0.4958, -1.447), (0.5736, 0.5087, -1.457), (0.6018, 0.4406, -1.125), (0.5989, 0.4474, -1.218), (0.5951, 0.4566, -1.3), (0.5905, 0.4677, -1.367), (0.5852, 0.4805, -1.416), (0.5795, 0.4943, -1.447), (0.5879, 0.4364, -1.125), (0.5865, 0.4436, -1.218), (0.5846, 0.4533, -1.3), (0.5822, 0.4652, -1.367), (0.5795, 0.4787, -1.416), (0.5766, 0.4934, -1.447), (0.5736, 0.435, -1.125), (0.5736, 0.4423, -1.218), (0.5736, 0.4523, -1.3), (0.5736, 0.4644, -1.367), (0.5736, 0.4782, -1.416), (0.5736, 0.4931, -1.447), (0.5592, 0.4364, -1.125), (0.5606, 0.4436, -1.218), (0.5625, 0.4533, -1.3), (0.5649, 0.4652, -1.367), (0.5676, 0.4787, -1.416), (0.5705, 0.4934, -1.447), (0.5453, 0.4406, -1.125), (0.5482, 0.4474, -1.218), (0.552, 0.4566, -1.3), (0.5566, 0.4677, -1.367), (0.5619, 0.4805, -1.416), (0.5676, 0.4943, -1.447), (0.5326, 0.4474, -1.125), (0.5367, 0.4535, -1.218), (0.5422, 0.4618, -1.3), (0.5489, 0.4718, -1.367), (0.5566, 0.4833, -1.416), (0.5649, 0.4958, -1.447), (0.5214, 0.4566, -1.125), (0.5266, 0.4618, -1.218), (0.5336, 0.4688, -1.3), (0.5422, 0.4773, -1.367), (0.552, 0.4871, -1.416), (0.5625, 0.4977, -1.447), (0.5122, 0.4677, -1.125), (0.5184, 0.4718, -1.218), (0.5266, 0.4773, -1.3), (0.5367, 0.4841, -1.367), (0.5482, 0.4917, -1.416), (0.5606, 0.5, -1.447), (0.5054, 0.4805, -1.125), (0.5122, 0.4833, -1.218), (0.5214, 0.4871, -1.3), (0.5326, 0.4917, -1.367), (0.5453, 0.497, -1.416), (0.5592, 0.5027, -1.447), (0.5012, 0.4943, -1.125), (0.5085, 0.4958, -1.218), (0.5182, 0.4977, -1.3), (0.5301, 0.5, -1.367), (0.5436, 0.5027, -1.416), (0.5583, 0.5057, -1.447), (0.4998, 0.5087, -1.125), (0.5072, 0.5087, -1.218), (0.5171, 0.5087, -1.3), (0.5292, 0.5087, -1.367), (0.543, 0.5087, -1.416), (0.558, 0.5087, -1.447), (0.5012, 0.5231, -1.125), (0.5085, 0.5216, -1.218), (0.5182, 0.5197, -1.3), (0.5301, 0.5173, -1.367), (0.5436, 0.5147, -1.416), (0.5583, 0.5117, -1.447), (0.5054, 0.5369, -1.125), (0.5122, 0.5341, -1.218), (0.5214, 0.5303, -1.3), (0.5326, 0.5257, -1.367), (0.5453, 0.5204, -1.416), (0.5592, 0.5147, -1.447), (0.5122, 0.5497, -1.125), (0.5184, 0.5456, -1.218), (0.5266, 0.5401, -1.3), (0.5367, 0.5333, -1.367), (0.5482, 0.5257, -1.416), (0.5606, 0.5173, -1.447), (0.5214, 0.5608, -1.125), (0.5266, 0.5556, -1.218), (0.5336, 0.5486, -1.3), (0.5422, 0.5401, -1.367), (0.552, 0.5303, -1.416), (0.5625, 0.5197, -1.447), (0.5326, 0.57, -1.125), (0.5367, 0.5639, -1.218), (0.5422, 0.5556, -1.3), (0.5489, 0.5456, -1.367), (0.5566, 0.5341, -1.416), (0.5649, 0.5216, -1.447), (0.5453, 0.5768, -1.125), (0.5482, 0.57, -1.218), (0.552, 0.5608, -1.3), (0.5566, 0.5497, -1.367), (0.5619, 0.5369, -1.416), (0.5676, 0.5231, -1.447), (0.5592, 0.581, -1.125), (0.5606, 0.5738, -1.218), (0.5625, 0.5641, -1.3), (0.5649, 0.5522, -1.367), (0.5676, 0.5387, -1.416), (0.5705, 0.524, -1.447), (0.5736, 0.5824, -1.125), (0.5736, 0.5751, -1.218), (0.5736, 0.5651, -1.3), (0.5736, 0.5392, -1.416), (0.5736, 0.5243, -1.447), (-0.5569, 0.553, -1.367), (-0.5426, 0.581, -1.125), (-0.544, 0.5738, -1.218), (-0.5459, 0.5641, -1.3), (-0.5483, 0.5522, -1.367), (-0.551, 0.5387, -1.416), (-0.5539, 0.524, -1.447), (-0.5287, 0.5768, -1.125), (-0.5315, 0.57, -1.218), (-0.5353, 0.5608, -1.3), (-0.54, 0.5497, -1.367), (-0.5453, 0.5369, -1.416), (-0.551, 0.5231, -1.447), (-0.516, 0.57, -1.125), (-0.5201, 0.5639, -1.218), (-0.5256, 0.5556, -1.3), (-0.5323, 0.5456, -1.367), (-0.54, 0.5341, -1.416), (-0.5483, 0.5216, -1.447), (-0.5048, 0.5608, -1.125), (-0.51, 0.5556, -1.218), (-0.517, 0.5486, -1.3), (-0.5256, 0.5401, -1.367), (-0.5353, 0.5303, -1.416), (-0.5459, 0.5197, -1.447), (-0.4956, 0.5497, -1.125), (-0.5018, 0.5456, -1.218), (-0.51, 0.5401, -1.3), (-0.5201, 0.5333, -1.367), (-0.5315, 0.5257, -1.416), (-0.544, 0.5173, -1.447), (-0.4888, 0.5369, -1.125), (-0.4956, 0.5341, -1.218), (-0.5048, 0.5303, -1.3), (-0.516, 0.5257, -1.367), (-0.5287, 0.5204, -1.416), (-0.5426, 0.5147, -1.447), (-0.4846, 0.5231, -1.125), (-0.4919, 0.5216, -1.218), (-0.5016, 0.5197, -1.3), (-0.5135, 0.5173, -1.367), (-0.527, 0.5147, -1.416), (-0.5417, 0.5117, -1.447), (-0.4832, 0.5087, -1.125), (-0.4906, 0.5087, -1.218), (-0.5005, 0.5087, -1.3), (-0.5126, 0.5087, -1.367), (-0.5264, 0.5087, -1.416), (-0.5414, 0.5087, -1.447), (-0.4846, 0.4943, -1.125), (-0.4919, 0.4958, -1.218), (-0.5016, 0.4977, -1.3), (-0.5135, 0.5, -1.367), (-0.527, 0.5027, -1.416), (-0.5417, 0.5057, -1.447), (-0.4888, 0.4805, -1.125), (-0.4956, 0.4833, -1.218), (-0.5048, 0.4871, -1.3), (-0.516, 0.4917, -1.367), (-0.5287, 0.497, -1.416), (-0.5426, 0.5027, -1.447), (-0.4956, 0.4677, -1.125), (-0.5018, 0.4718, -1.218), (-0.51, 0.4773, -1.3), (-0.5201, 0.4841, -1.367), (-0.5315, 0.4917, -1.416), (-0.544, 0.5, -1.447), (-0.5048, 0.4566, -1.125), (-0.51, 0.4618, -1.218), (-0.517, 0.4688, -1.3), (-0.5256, 0.4773, -1.367), (-0.5353, 0.4871, -1.416), (-0.5459, 0.4977, -1.447), (-0.516, 0.4474, -1.125), (-0.5201, 0.4535, -1.218), (-0.5256, 0.4618, -1.3), (-0.5323, 0.4718, -1.367), (-0.54, 0.4833, -1.416), (-0.5483, 0.4958, -1.447), (-0.5569, 0.5087, -1.457), (-0.5287, 0.4406, -1.125), (-0.5315, 0.4474, -1.218), (-0.5353, 0.4566, -1.3), (-0.54, 0.4677, -1.367), (-0.5453, 0.4805, -1.416), (-0.551, 0.4943, -1.447), (-0.5426, 0.4364, -1.125), (-0.544, 0.4436, -1.218), (-0.5459, 0.4533, -1.3), (-0.5483, 0.4652, -1.367), (-0.551, 0.4787, -1.416), (-0.5539, 0.4934, -1.447), (-0.5569, 0.435, -1.125), (-0.5569, 0.4423, -1.218), (-0.5569, 0.4523, -1.3), (-0.5569, 0.4644, -1.367), (-0.5569, 0.4782, -1.416), (-0.5569, 0.4931, -1.447), (-0.5713, 0.4364, -1.125), (-0.5699, 0.4436, -1.218), (-0.568, 0.4533, -1.3), (-0.5656, 0.4652, -1.367), (-0.5629, 0.4787, -1.416), (-0.56, 0.4934, -1.447), (-0.5852, 0.4406, -1.125), (-0.5823, 0.4474, -1.218), (-0.5785, 0.4566, -1.3), (-0.5739, 0.4677, -1.367), (-0.5686, 0.4805, -1.416), (-0.5629, 0.4943, -1.447), (-0.5979, 0.4474, -1.125), (-0.5938, 0.4535, -1.218), (-0.5883, 0.4618, -1.3), (-0.5816, 0.4718, -1.367), (-0.5739, 0.4833, -1.416), (-0.5656, 0.4958, -1.447), (-0.6091, 0.4566, -1.125), (-0.6039, 0.4618, -1.218), (-0.5969, 0.4688, -1.3), (-0.5883, 0.4773, -1.367), (-0.5785, 0.4871, -1.416), (-0.568, 0.4977, -1.447), (-0.6183, 0.4677, -1.125), (-0.6121, 0.4718, -1.218), (-0.6039, 0.4773, -1.3), (-0.5938, 0.4841, -1.367), (-0.5823, 0.4917, -1.416), (-0.5699, 0.5, -1.447), (-0.6251, 0.4805, -1.125), (-0.6183, 0.4833, -1.218), (-0.6091, 0.4871, -1.3), (-0.5979, 0.4917, -1.367), (-0.5852, 0.497, -1.416), (-0.5713, 0.5027, -1.447), (-0.6293, 0.4943, -1.125), (-0.622, 0.4958, -1.218), (-0.6123, 0.4977, -1.3), (-0.6004, 0.5, -1.367), (-0.5869, 0.5027, -1.416), (-0.5722, 0.5057, -1.447), (-0.6307, 0.5087, -1.125), (-0.6233, 0.5087, -1.218), (-0.6134, 0.5087, -1.3), (-0.6013, 0.5087, -1.367), (-0.5875, 0.5087, -1.416), (-0.5725, 0.5087, -1.447), (-0.6293, 0.5231, -1.125), (-0.622, 0.5216, -1.218), (-0.6123, 0.5197, -1.3), (-0.6004, 0.5173, -1.367), (-0.5869, 0.5147, -1.416), (-0.5722, 0.5117, -1.447), (-0.6251, 0.5369, -1.125), (-0.6183, 0.5341, -1.218), (-0.6091, 0.5303, -1.3), (-0.5979, 0.5257, -1.367), (-0.5852, 0.5204, -1.416), (-0.5713, 0.5147, -1.447), (-0.6183, 0.5497, -1.125), (-0.6121, 0.5456, -1.218), (-0.6039, 0.5401, -1.3), (-0.5938, 0.5333, -1.367), (-0.5823, 0.5257, -1.416), (-0.5699, 0.5173, -1.447), (-0.6091, 0.5608, -1.125), (-0.6039, 0.5556, -1.218), (-0.5969, 0.5486, -1.3), (-0.5883, 0.5401, -1.367), (-0.5785, 0.5303, -1.416), (-0.568, 0.5197, -1.447), (-0.5979, 0.57, -1.125), (-0.5938, 0.5639, -1.218), (-0.5883, 0.5556, -1.3), (-0.5816, 0.5456, -1.367), (-0.5739, 0.5341, -1.416), (-0.5656, 0.5216, -1.447), (-0.5852, 0.5768, -1.125), (-0.5823, 0.57, -1.218), (-0.5785, 0.5608, -1.3), (-0.5739, 0.5497, -1.367), (-0.5686, 0.5369, -1.416), (-0.5629, 0.5231, -1.447), (-0.5713, 0.581, -1.125), (-0.5699, 0.5738, -1.218), (-0.568, 0.5641, -1.3), (-0.5656, 0.5522, -1.367), (-0.5629, 0.5387, -1.416), (-0.56, 0.524, -1.447), (-0.5569, 0.5824, -1.125), (-0.5569, 0.5751, -1.218), (-0.5569, 0.5651, -1.3), (-0.5569, 0.5392, -1.416), (-0.5569, 0.5243, -1.447), (3.963e-09, 0.9698, -1.121), (0.1892, 0.9512, -1.121), (0.3711, 0.896, -1.121), (0.5388, 0.8064, -1.121), (0.6858, 0.6858, -1.121), (0.8064, 0.5388, -1.121), (0.896, 0.3711, -1.121), (0.9512, 0.1892, -1.121), (0.9698, 8.164e-08, -1.121), (0.9512, -0.1892, -1.121), (0.896, -0.3711, -1.121), (0.8064, -0.5388, -1.121), (0.6858, -0.6858, -1.121), (0.5388, -0.8064, -1.121), (0.3711, -0.896, -1.121), (0.1892, -0.9512, -1.121), (-3.12e-07, -0.9698, -1.121), (-0.1892, -0.9512, -1.121), (-0.3711, -0.896, -1.121), (-0.5388, -0.8064, -1.121), (-0.6858, -0.6858, -1.121), (-0.8064, -0.5388, -1.121), (-0.896, -0.3711, -1.121), (-0.9512, -0.1892, -1.121), (-0.9698, 9.449e-07, -1.121), (-0.9512, 0.1892, -1.121), (-0.896, 0.3711, -1.121), (-0.8064, 0.5388, -1.121), (-0.6858, 0.6858, -1.121), (-0.5388, 0.8064, -1.121), (-0.3711, 0.896, -1.121), (-0.1892, 0.9512, -1.121), (0.1391, 0.6995, 0.9555), (3.434e-08, 0.7132, 0.9555), (0.2729, 0.659, 0.9555), (0.3963, 0.593, 0.9555), (0.5043, 0.5043, 0.9555), (0.593, 0.3963, 0.9555), (0.659, 0.2729, 0.9555), (0.6995, 0.1391, 0.9555), (0.7132, 1.356e-07, 0.9555), (0.6995, -0.1391, 0.9555), (0.659, -0.2729, 0.9555), (0.593, -0.3963, 0.9555), (0.5043, -0.5043, 0.9555), (0.3963, -0.593, 0.9555), (0.2729, -0.659, 0.9555), (0.1391, -0.6995, 0.9555), (-1.981e-07, -0.7132, 0.9555), (-0.1391, -0.6995, 0.9555), (-0.2729, -0.659, 0.9555), (-0.3963, -0.593, 0.9555), (-0.5043, -0.5043, 0.9555), (-0.593, -0.3963, 0.9555), (-0.659, -0.2729, 0.9555), (-0.6995, -0.1391, 0.9555), (-0.7132, 7.705e-07, 0.9555), (-0.6995, 0.1391, 0.9555), (-0.659, 0.2729, 0.9555), (-0.593, 0.3963, 0.9555), (-0.5043, 0.5043, 0.9555), (-0.3963, 0.593, 0.9555), (-0.2729, 0.659, 0.9555), (-0.1391, 0.6995, 0.9555), (0.06808, 0.3423, 1.016), (6.841e-08, 0.349, 1.016), (0.1335, 0.3224, 1.016), (0.1939, 0.2902, 1.016), (0.2468, 0.2468, 1.016), (0.2902, 0.1939, 1.016), (0.3224, 0.1335, 1.016), (0.3423, 0.06808, 1.016), (0.349, 2.319e-07, 1.016), (0.3423, -0.06808, 1.016), (0.3224, -0.1335, 1.016), (0.2902, -0.1939, 1.016), (0.2468, -0.2468, 1.016), (0.1939, -0.2902, 1.016), (0.1335, -0.3224, 1.016), (0.06808, -0.3423, 1.016), (-4.53e-08, -0.349, 1.016), (-0.06808, -0.3423, 1.016), (-0.1335, -0.3224, 1.016), (-0.1939, -0.2902, 1.016), (-0.2468, -0.2468, 1.016), (-0.2902, -0.1939, 1.016), (-0.3224, -0.1335, 1.016), (-0.3423, -0.06808, 1.016), (-0.349, 5.425e-07, 1.016), (-0.3423, 0.06808, 1.016), (-0.3224, 0.1335, 1.016), (-0.2902, 0.1939, 1.016), (-0.2468, 0.2468, 1.016), (-0.1939, 0.2902, 1.016), (-0.1335, 0.3224, 1.016), (-0.06808, 0.3423, 1.016), (1.001e-07, 3.316e-07, 1.06), (0.07391, -0.7444, -1.121), (0.06828, -0.7727, -1.121), (0.06145, -0.7854, -1.121), (0.05226, -0.7966, -1.121), (-0.01442, -0.8169, -1.121), (-0.02828, -0.8127, -1.121), (-0.04106, -0.8058, -1.121), (-0.07249, -0.7588, -1.121), (0.07249, -0.7588, -1.121), (0.02828, -0.8127, -1.121), (0.04106, -0.8058, -1.121), (4.62e-09, -0.8183, -1.121), (0.01442, -0.8169, -1.121), (-0.06145, -0.7854, -1.121), (-0.06828, -0.7727, -1.121), (-0.05226, -0.7966, -1.121), (-0.07391, -0.7444, -1.121), (0.6018, 0.4404, -1.121), (0.588, 0.4362, -1.121), (0.5453, 0.4404, -1.121), (0.5591, 0.4362, -1.121), (0.5736, 0.4348, -1.121), (0.06828, -0.7161, -1.121), (0.06145, -0.7033, -1.121), (0.07249, -0.73, -1.121), (0.05226, -0.6921, -1.121), (0.04106, -0.6829, -1.121), (0.01442, -0.6719, -1.121), (0.02828, -0.6761, -1.121), (4.88e-09, -0.6705, -1.121), (-0.01442, -0.6719, -1.121), (-0.02828, -0.6761, -1.121), (-0.04106, -0.6829, -1.121), (-0.05226, -0.6921, -1.121), (-0.06145, -0.7033, -1.121), (-0.5852, 0.4404, -1.121), (-0.5714, 0.4362, -1.121), (-0.5287, 0.4404, -1.121), (-0.5425, 0.4362, -1.121), (-0.5569, 0.4348, -1.121), (-0.06828, -0.7161, -1.121), (-0.07249, -0.73, -1.121), (0.635, 0.4676, -1.121), (0.6418, 0.4804, -1.121), (0.6258, 0.4564, -1.121), (0.6146, 0.4472, -1.121), (0.5121, 0.4676, -1.121), (0.5325, 0.4472, -1.121), (0.5213, 0.4564, -1.121), (0.5053, 0.4804, -1.121), (-0.4955, 0.4676, -1.121), (-0.4887, 0.4804, -1.121), (-0.5047, 0.4564, -1.121), (-0.5159, 0.4472, -1.121), (-0.598, 0.4472, -1.121), (-0.6092, 0.4564, -1.121), (-0.6184, 0.4676, -1.121), (-0.6252, 0.4804, -1.121), (0.6475, 0.5087, -1.121), (0.646, 0.4943, -1.121), (0.5011, 0.4943, -1.121), (0.4996, 0.5087, -1.121), (-0.483, 0.5087, -1.121), (-0.4845, 0.4943, -1.121), (-0.6294, 0.4943, -1.121), (-0.6309, 0.5087, -1.121), (0.6418, 0.537, -1.121), (0.646, 0.5231, -1.121), (0.635, 0.5498, -1.121), (0.5121, 0.5498, -1.121), (0.5053, 0.537, -1.121), (0.5011, 0.5231, -1.121), (-0.4845, 0.5231, -1.121), (-0.4887, 0.537, -1.121), (-0.4955, 0.5498, -1.121), (-0.6294, 0.5231, -1.121), (-0.6252, 0.537, -1.121), (-0.6184, 0.5498, -1.121), (0.6258, 0.561, -1.121), (0.6146, 0.5702, -1.121), (0.5325, 0.5702, -1.121), (0.5213, 0.561, -1.121), (-0.5047, 0.561, -1.121), (-0.5159, 0.5702, -1.121), (-0.598, 0.5702, -1.121), (-0.6092, 0.561, -1.121), (0.6018, 0.577, -1.121), (0.5453, 0.577, -1.121), (-0.5287, 0.577, -1.121), (-0.5852, 0.577, -1.121), (0.588, 0.5812, -1.121), (0.5736, 0.5826, -1.121), (0.5591, 0.5812, -1.121), (-0.5425, 0.5812, -1.121), (-0.5569, 0.5826, -1.121), (-0.5714, 0.5812, -1.121), (1.828e-05, -0.7762, 1.034), (1.808e-05, -0.9885, -1.046), (0.1688, -0.8046, 1.031), (0.183, -0.861, 1.025), (0.189, -0.8849, 1.021), (0.1961, -0.9741, -1.025), (0.195, -0.9702, -1.041), (0.1665, -0.8048, 1.031), (0.1931, -0.9705, -1.042), (-0.1687, -0.8046, 1.031), (-0.1829, -0.861, 1.025), (-0.1889, -0.8849, 1.021), (-0.195, -0.9702, -1.041), (-0.1961, -0.9741, -1.025), (-0.1665, -0.8048, 1.031), (-0.1931, -0.9705, -1.042), (-0.3603, -0.8298, 1.021), (-0.3706, -0.8265, 1.021), (-0.3793, -0.9156, -1.036), (-0.3847, -0.9137, -1.032), (-0.5489, -0.8215, -1.048), (0.95, -0.07838, 1.016), (0.9866, -0.1365, -1.0), (0.9855, -0.1363, -1.004), (0.9702, -0.09788, 1.009), (0.9885, -0.1164, 0.978), (0.9832, -0.111, 0.9962), (-0.7811, -0.4795, 1.022), (-0.8053, -0.4483, 1.021), (-0.8361, -0.5218, -1.048), (-0.9097, -0.3768, -1.062), (-0.6848, -0.6039, 1.021), (-0.711, -0.6834, -1.048), (-0.8178, -0.5464, -1.066), (-0.6642, -0.6218, 1.022), (-0.8699, -0.3202, 1.021), (-0.8948, -0.2709, 1.019), (-0.9288, -0.3371, -1.034), (0.9292, -0.1509, 1.02), (0.3707, -0.8265, 1.021), (0.3603, -0.8298, 1.021), (0.3847, -0.9137, -1.032), (0.3793, -0.9157, -1.036), (0.8053, -0.4483, 1.021), (0.9097, -0.3768, -1.061), (0.8361, -0.5218, -1.047), (0.8949, -0.2709, 1.019), (0.8699, -0.3203, 1.021), (0.9288, -0.3371, -1.034), (0.5489, -0.8215, -1.048), (0.9703, -0.193, -1.043), (-0.9702, -0.09792, 1.009), (-0.9832, -0.111, 0.9962), (-0.9885, -0.1165, 0.978), (-0.5381, -0.7316, 1.021), (-0.6965, -0.6965, -1.06), (-0.5586, -0.8156, -1.041), (-0.5224, -0.7404, 1.022), (-0.95, -0.07838, 1.016), (-0.9866, -0.1365, -1.0), (-0.9855, -0.1363, -1.004), (-0.9703, -0.193, -1.043), (-0.9292, -0.1508, 1.02), (0.5381, -0.7316, 1.021), (0.6966, -0.6966, -1.06), (0.5586, -0.8156, -1.041), (0.7811, -0.4796, 1.022), (0.6849, -0.6039, 1.021), (0.7111, -0.6834, -1.048), (0.8178, -0.5464, -1.066), (0.6642, -0.6218, 1.022), (0.5224, -0.7405, 1.022)], [], [(31, 190, 96, 0), (102, 99, 64, 66), (105, 102, 66, 67), (108, 105, 67, 68), (111, 108, 68, 69), (114, 111, 69, 70), (117, 114, 70, 71), (120, 117, 71, 72), (123, 120, 72, 73), (126, 123, 73, 74), (129, 126, 74, 75), (132, 129, 75, 76), (135, 132, 76, 77), (138, 135, 77, 78), (141, 138, 78, 79), (144, 141, 79, 80), (147, 144, 80, 81), (150, 147, 81, 82), (153, 150, 82, 83), (156, 153, 83, 84), (159, 156, 84, 85), (162, 159, 85, 86), (165, 162, 86, 87), (168, 165, 87, 88), (171, 168, 88, 89), (174, 171, 89, 90), (177, 174, 90, 91), (180, 177, 91, 92), (183, 180, 92, 93), (186, 183, 93, 94), (9, 124, 127, 10), (189, 186, 94, 95), (97, 189, 95, 65), (4, 5, 262, 261), (32, 33, 383, 368), (13, 14, 271, 270), (0, 1, 258, 257), (22, 23, 280, 279), (31, 0, 257, 288), (9, 10, 267, 266), (18, 19, 276, 275), (27, 28, 285, 284), (5, 6, 263, 262), (14, 15, 272, 271), (23, 24, 281, 280), (1, 2, 259, 258), (10, 11, 268, 267), (19, 20, 277, 276), (28, 29, 286, 285), (6, 7, 264, 263), (15, 16, 273, 272), (24, 25, 282, 281), (2, 3, 260, 259), (11, 12, 269, 268), (20, 21, 278, 277), (29, 30, 287, 286), (7, 8, 265, 264), (16, 17, 274, 273), (25, 26, 283, 282), (3, 4, 261, 260), (12, 13, 270, 269), (21, 22, 279, 278), (30, 31, 288, 287), (8, 9, 266, 265), (17, 18, 275, 274), (26, 27, 284, 283), (80, 79, 207, 208), (18, 151, 154, 19), (27, 178, 181, 28), (5, 112, 115, 6), (14, 139, 142, 15), (23, 166, 169, 24), (0, 96, 100, 1), (1, 100, 103, 2), (10, 127, 130, 11), (19, 154, 157, 20), (28, 181, 184, 29), (6, 115, 118, 7), (15, 142, 145, 16), (24, 169, 172, 25), (2, 103, 106, 3), (11, 130, 133, 12), (20, 157, 160, 21), (29, 184, 187, 30), (7, 118, 121, 8), (16, 145, 148, 17), (25, 172, 175, 26), (3, 106, 109, 4), (12, 133, 136, 13), (21, 160, 163, 22), (30, 187, 190, 31), (8, 121, 124, 9), (17, 148, 151, 18), (26, 175, 178, 27), (4, 109, 112, 5), (13, 136, 139, 14), (22, 163, 166, 23), (100, 96, 98, 101), (101, 98, 97, 99), (103, 100, 101, 104), (104, 101, 99, 102), (106, 103, 104, 107), (107, 104, 102, 105), (109, 106, 107, 110), (110, 107, 105, 108), (112, 109, 110, 113), (113, 110, 108, 111), (115, 112, 113, 116), (116, 113, 111, 114), (118, 115, 116, 119), (119, 116, 114, 117), (121, 118, 119, 122), (122, 119, 117, 120), (124, 121, 122, 125), (125, 122, 120, 123), (127, 124, 125, 128), (128, 125, 123, 126), (130, 127, 128, 131), (131, 128, 126, 129), (133, 130, 131, 134), (134, 131, 129, 132), (136, 133, 134, 137), (137, 134, 132, 135), (139, 136, 137, 140), (140, 137, 135, 138), (142, 139, 140, 143), (143, 140, 138, 141), (145, 142, 143, 146), (146, 143, 141, 144), (148, 145, 146, 149), (149, 146, 144, 147), (151, 148, 149, 152), (152, 149, 147, 150), (154, 151, 152, 155), (155, 152, 150, 153), (157, 154, 155, 158), (158, 155, 153, 156), (160, 157, 158, 161), (161, 158, 156, 159), (163, 160, 161, 164), (164, 161, 159, 162), (166, 163, 164, 167), (167, 164, 162, 165), (169, 166, 167, 170), (170, 167, 165, 168), (172, 169, 170, 173), (173, 170, 168, 171), (175, 172, 173, 176), (176, 173, 171, 174), (178, 175, 176, 179), (179, 176, 174, 177), (181, 178, 179, 182), (182, 179, 177, 180), (184, 181, 182, 185), (185, 182, 180, 183), (187, 184, 185, 188), (188, 185, 183, 186), (190, 187, 188, 191), (191, 188, 186, 189), (96, 190, 191, 98), (98, 191, 189, 97), (99, 97, 65, 64), (220, 219, 251, 252), (67, 66, 194, 195), (94, 93, 221, 222), (81, 80, 208, 209), (68, 67, 195, 196), (95, 94, 222, 223), (82, 81, 209, 210), (69, 68, 196, 197), (65, 95, 223, 193), (83, 82, 210, 211), (70, 69, 197, 198), (84, 83, 211, 212), (71, 70, 198, 199), (85, 84, 212, 213), (72, 71, 199, 200), (86, 85, 213, 214), (73, 72, 200, 201), (87, 86, 214, 215), (74, 73, 201, 202), (88, 87, 215, 216), (75, 74, 202, 203), (89, 88, 216, 217), (76, 75, 203, 204), (90, 89, 217, 218), (77, 76, 204, 205), (91, 90, 218, 219), (78, 77, 205, 206), (64, 65, 193, 192), (92, 91, 219, 220), (79, 78, 206, 207), (66, 64, 192, 194), (93, 92, 220, 221), (255, 254, 256), (207, 206, 238, 239), (194, 192, 224, 226), (221, 220, 252, 253), (208, 207, 239, 240), (195, 194, 226, 227), (222, 221, 253, 254), (209, 208, 240, 241), (196, 195, 227, 228), (223, 222, 254, 255), (210, 209, 241, 242), (197, 196, 228, 229), (193, 223, 255, 225), (211, 210, 242, 243), (198, 197, 229, 230), (212, 211, 243, 244), (199, 198, 230, 231), (213, 212, 244, 245), (200, 199, 231, 232), (214, 213, 245, 246), (201, 200, 232, 233), (215, 214, 246, 247), (202, 201, 233, 234), (216, 215, 247, 248), (203, 202, 234, 235), (217, 216, 248, 249), (204, 203, 235, 236), (218, 217, 249, 250), (205, 204, 236, 237), (219, 218, 250, 251), (206, 205, 237, 238), (192, 193, 225, 224), (242, 241, 256), (229, 228, 256), (225, 255, 256), (243, 242, 256), (230, 229, 256), (244, 243, 256), (231, 230, 256), (245, 244, 256), (232, 231, 256), (246, 245, 256), (233, 232, 256), (247, 246, 256), (234, 233, 256), (248, 247, 256), (235, 234, 256), (249, 248, 256), (236, 235, 256), (250, 249, 256), (237, 236, 256), (251, 250, 256), (238, 237, 256), (224, 225, 256), (252, 251, 256), (239, 238, 256), (226, 224, 256), (253, 252, 256), (240, 239, 256), (227, 226, 256), (254, 253, 256), (241, 240, 256), (228, 227, 256), (33, 32, 257, 258), (34, 33, 258, 259), (35, 34, 259, 260), (36, 35, 260, 261), (37, 36, 261, 262), (38, 37, 262, 263), (39, 38, 263, 264), (40, 39, 264, 265), (41, 40, 265, 266), (42, 41, 266, 267), (43, 42, 267, 268), (44, 43, 268, 269), (45, 44, 269, 270), (46, 45, 270, 271), (47, 46, 271, 272), (48, 47, 272, 273), (49, 48, 273, 274), (50, 49, 274, 275), (51, 50, 275, 276), (52, 51, 276, 277), (53, 52, 277, 278), (54, 53, 278, 279), (55, 54, 279, 280), (56, 55, 280, 281), (57, 56, 281, 282), (58, 57, 282, 283), (59, 58, 283, 284), (60, 59, 284, 285), (61, 60, 285, 286), (62, 61, 286, 287), (63, 62, 287, 288), (32, 63, 288, 257), (59, 60, 375, 384), (46, 47, 377, 388), (33, 34, 382, 383), (60, 61, 374, 375), (47, 48, 379, 377), (34, 35, 392, 382), (61, 62, 391, 374), (48, 49, 390, 379), (35, 36, 371, 392), (62, 63, 369, 391), (49, 50, 372, 390), (36, 37, 370, 371), (63, 32, 368, 369), (50, 51, 380, 372), (37, 38, 381, 370), (51, 52, 378, 380), (38, 39, 376, 381), (52, 53, 373, 378), (39, 40, 366, 376), (53, 54, 365, 373), (40, 41, 364, 366), (54, 55, 367, 365), (41, 42, 386, 364), (55, 56, 389, 367), (42, 43, 394, 386), (56, 57, 393, 389), (43, 44, 395, 394), (57, 58, 385, 393), (44, 45, 387, 395), (58, 59, 384, 385), (45, 46, 388, 387), (289, 320, 323, 290), (293, 294, 309, 308), (302, 303, 318, 317), (289, 290, 305, 304), (298, 299, 314, 313), (294, 295, 310, 309), (290, 291, 306, 305), (299, 300, 315, 314), (295, 296, 311, 310), (291, 292, 307, 306), (300, 301, 316, 315), (296, 297, 312, 311), (292, 293, 308, 307), (301, 302, 317, 316), (297, 298, 313, 312), (298, 347, 350, 299), (294, 335, 338, 295), (290, 323, 326, 291), (299, 350, 353, 300), (295, 338, 341, 296), (291, 326, 329, 292), (300, 353, 356, 301), (296, 341, 344, 297), (292, 329, 332, 293), (301, 356, 359, 302), (297, 413, 347, 298), (293, 332, 335, 294), (302, 359, 362, 303), (323, 320, 321, 324), (324, 321, 319, 322), (326, 323, 324, 327), (327, 324, 322, 325), (329, 326, 327, 330), (330, 327, 325, 328), (332, 329, 330, 333), (333, 330, 328, 331), (335, 332, 333, 336), (336, 333, 331, 334), (338, 335, 336, 339), (339, 336, 334, 337), (341, 338, 339, 342), (342, 339, 337, 340), (344, 341, 342, 345), (345, 342, 340, 343), (347, 413, 345, 348), (348, 345, 343, 346), (350, 347, 348, 351), (351, 348, 346, 349), (353, 350, 351, 354), (354, 351, 349, 352), (356, 353, 354, 357), (357, 354, 352, 355), (359, 356, 357, 360), (360, 357, 355, 358), (362, 359, 360, 363), (363, 360, 358, 361), (361, 358, 408, 409), (358, 355, 407, 408), (355, 352, 406, 407), (352, 349, 405, 406), (349, 346, 404, 405), (346, 343, 403, 404), (337, 334, 401, 402), (334, 331, 400, 401), (331, 328, 399, 400), (328, 325, 398, 399), (325, 322, 397, 398), (322, 319, 396, 397), (343, 340, 379, 390, 372, 380, 378, 373, 365, 367, 389, 393, 385, 384, 375, 374, 391, 369, 368, 410, 412, 403), (340, 337, 402, 411, 410, 368, 383, 382, 392, 371, 370, 381, 376, 366, 364, 386, 394, 395, 387, 388, 377, 379), (289, 304, 1405, 1404, 1407, 1408, 1406, 1403, 396, 319, 321, 320), (303, 362, 363, 361, 409, 1440, 1433, 1434, 1435, 1441, 1442, 318), (318, 1442, 1443, 1419, 317), (317, 1419, 1412, 1411, 316), (316, 1411, 1415, 1414, 315), (315, 1414, 1437, 1438, 314), (314, 1438, 1402, 1401, 313), (313, 1401, 1400, 1395, 312), (403, 412, 1391, 1392, 1393), (312, 1394, 1397, 1383, 311), (311, 1383, 1390, 1388, 310), (411, 402, 1386, 1385, 1384), (310, 1387, 1424, 1423, 309), (309, 1423, 1431, 1447, 308), (308, 1447, 1446, 1450, 307), (307, 1450, 1451, 1427, 306), (306, 1427, 1426, 1430, 305), (305, 1430, 1432, 1405, 304), (430, 544, 495, 414), (581, 578, 463, 465), (582, 581, 465, 466), (583, 582, 466, 467), (584, 583, 467, 468), (585, 584, 468, 469), (586, 585, 469, 470), (587, 586, 470, 471), (588, 587, 471, 472), (589, 588, 472, 473), (590, 589, 473, 474), (591, 590, 474, 475), (592, 591, 475, 476), (593, 592, 476, 477), (607, 608, 478, 479), (609, 607, 479, 480), (594, 1392, 1391, 1396, 609, 480, 481), (595, 594, 481, 482), (596, 595, 482, 483), (597, 596, 483, 484), (598, 597, 484, 485), (599, 598, 485, 486), (600, 599, 486, 487), (601, 600, 487, 488), (602, 601, 488, 489), (603, 602, 489, 490), (604, 603, 490, 491), (605, 604, 491, 492), (606, 605, 492, 493), (580, 606, 493, 494), (579, 580, 494, 464), (418, 419, 436, 435), (414, 415, 432, 431), (430, 414, 431, 462), (426, 427, 459, 458), (419, 420, 437, 436), (415, 416, 433, 432), (427, 428, 460, 459), (420, 421, 438, 437), (423, 424, 456, 455), (416, 417, 434, 433), (428, 429, 461, 460), (421, 422, 439, 438), (424, 425, 457, 456), (417, 418, 435, 434), (429, 430, 462, 461), (422, 1404, 1405, 1432, 440, 439), (425, 426, 458, 457), (479, 478, 561, 562), (426, 532, 535, 427), (419, 511, 514, 420), (414, 495, 499, 415), (415, 499, 502, 416), (427, 535, 538, 428), (420, 514, 517, 421), (423, 523, 526, 424), (416, 502, 505, 417), (428, 538, 541, 429), (421, 517, 520, 422), (424, 526, 529, 425), (417, 505, 508, 418), (429, 541, 544, 430), (422, 520, 1407, 1404), (425, 529, 532, 426), (418, 508, 511, 419), (499, 495, 497, 500), (500, 497, 496, 498), (502, 499, 500, 503), (503, 500, 498, 501), (505, 502, 503, 506), (506, 503, 501, 504), (508, 505, 506, 509), (509, 506, 504, 507), (511, 508, 509, 512), (512, 509, 507, 510), (514, 511, 512, 515), (515, 512, 510, 513), (517, 514, 515, 518), (518, 515, 513, 516), (520, 517, 518, 521), (521, 518, 516, 519), (523, 1435, 1434, 524), (524, 1434, 1433, 522), (526, 523, 524, 527), (527, 524, 522, 525), (529, 526, 527, 530), (530, 527, 525, 528), (532, 529, 530, 533), (533, 530, 528, 531), (535, 532, 533, 536), (536, 533, 531, 534), (538, 535, 536, 539), (539, 536, 534, 537), (541, 538, 539, 542), (542, 539, 537, 540), (544, 541, 542, 545), (545, 542, 540, 543), (495, 544, 545, 497), (497, 545, 543, 496), (578, 579, 464, 463), (466, 465, 548, 549), (493, 492, 575, 576), (480, 479, 562, 563), (467, 466, 549, 550), (494, 493, 576, 577), (481, 480, 563, 564), (468, 467, 550, 551), (464, 494, 577, 547), (482, 481, 564, 565), (469, 468, 551, 552), (483, 482, 565, 566), (470, 469, 552, 553), (484, 483, 566, 567), (471, 470, 553, 554), (485, 484, 567, 568), (472, 471, 554, 555), (486, 485, 568, 569), (473, 472, 555, 556), (487, 486, 569, 570), (474, 473, 556, 557), (488, 487, 570, 571), (475, 474, 557, 558), (489, 488, 571, 572), (476, 475, 558, 559), (490, 489, 572, 573), (477, 476, 559, 560), (463, 464, 547, 546), (491, 490, 573, 574), (478, 477, 560, 561), (465, 463, 546, 548), (492, 491, 574, 575), (498, 496, 579, 578), (496, 543, 580, 579), (543, 540, 606, 580), (540, 537, 605, 606), (537, 534, 604, 605), (534, 531, 603, 604), (531, 528, 602, 603), (528, 525, 601, 602), (525, 522, 600, 601), (522, 1433, 1440, 1444, 599, 600), (519, 516, 586, 587), (516, 513, 585, 586), (513, 510, 584, 585), (510, 507, 583, 584), (507, 504, 582, 583), (504, 501, 581, 582), (501, 498, 578, 581), (798, 1315, 1313, 611), (799, 798, 611, 612), (800, 799, 612, 613), (610, 800, 613, 614), (801, 610, 614, 615), (802, 801, 615, 616), (689, 802, 616), (611, 1313, 1314, 617), (612, 611, 617, 618), (613, 612, 618, 619), (614, 613, 619, 620), (615, 614, 620, 621), (616, 615, 621, 622), (689, 616, 622), (620, 619, 625, 626), (621, 620, 626, 627), (622, 621, 627, 628), (689, 622, 628), (617, 1314, 1312, 623), (618, 617, 623, 624), (619, 618, 624, 625), (623, 1312, 1311, 629), (624, 623, 629, 630), (625, 624, 630, 631), (626, 625, 631, 632), (627, 626, 632, 633), (628, 627, 633, 634), (689, 628, 634), (633, 632, 638, 639), (634, 633, 639, 640), (689, 634, 640), (629, 1311, 1309, 635), (630, 629, 635, 636), (631, 630, 636, 637), (632, 631, 637, 638), (635, 1309, 1308, 641), (636, 635, 641, 642), (637, 636, 642, 643), (638, 637, 643, 644), (639, 638, 644, 645), (640, 639, 645, 646), (689, 640, 646), (645, 644, 650, 651), (646, 645, 651, 652), (689, 646, 652), (641, 1308, 1310, 647), (642, 641, 647, 648), (643, 642, 648, 649), (644, 643, 649, 650), (648, 647, 653, 654), (649, 648, 654, 655), (650, 649, 655, 656), (651, 650, 656, 657), (652, 651, 657, 658), (689, 652, 658), (647, 1310, 1286, 653), (658, 657, 663, 664), (689, 658, 664), (653, 1286, 1294, 659), (654, 653, 659, 660), (655, 654, 660, 661), (656, 655, 661, 662), (657, 656, 662, 663), (661, 660, 666, 667), (662, 661, 667, 668), (663, 662, 668, 669), (664, 663, 669, 670), (689, 664, 670), (659, 1294, 1287, 665), (660, 659, 665, 666), (689, 670, 676), (665, 1287, 1288, 671), (666, 665, 671, 672), (667, 666, 672, 673), (668, 667, 673, 674), (669, 668, 674, 675), (670, 669, 675, 676), (673, 672, 678, 679), (674, 673, 679, 680), (675, 674, 680, 681), (676, 675, 681, 682), (689, 676, 682), (671, 1288, 1289, 677), (672, 671, 677, 678), (689, 682, 688), (677, 1289, 1296, 683), (678, 677, 683, 684), (679, 678, 684, 685), (680, 679, 685, 686), (681, 680, 686, 687), (682, 681, 687, 688), (686, 685, 692, 693), (687, 686, 693, 694), (688, 687, 694, 695), (689, 688, 695), (683, 1296, 1295, 690), (684, 683, 690, 691), (685, 684, 691, 692), (690, 1295, 1298, 696), (691, 690, 696, 697), (692, 691, 697, 698), (693, 692, 698, 699), (694, 693, 699, 700), (695, 694, 700, 701), (689, 695, 701), (699, 698, 704, 705), (700, 699, 705, 706), (701, 700, 706, 707), (689, 701, 707), (696, 1298, 1297, 702), (697, 696, 702, 703), (698, 697, 703, 704), (702, 1297, 1290, 708), (703, 702, 708, 709), (704, 703, 709, 710), (705, 704, 710, 711), (706, 705, 711, 712), (707, 706, 712, 713), (689, 707, 713), (712, 711, 717, 718), (713, 712, 718, 719), (689, 713, 719), (708, 1290, 1291, 714), (709, 708, 714, 715), (710, 709, 715, 716), (711, 710, 716, 717), (715, 714, 720, 721), (716, 715, 721, 722), (717, 716, 722, 723), (718, 717, 723, 724), (719, 718, 724, 725), (689, 719, 725), (714, 1291, 1292, 720), (725, 724, 730, 731), (689, 725, 731), (720, 1292, 1301, 726), (721, 720, 726, 727), (722, 721, 727, 728), (723, 722, 728, 729), (724, 723, 729, 730), (727, 726, 732, 733), (728, 727, 733, 734), (729, 728, 734, 735), (730, 729, 735, 736), (731, 730, 736, 737), (689, 731, 737), (726, 1301, 1299, 732), (737, 736, 742, 743), (689, 737, 743), (732, 1299, 1300, 738), (733, 732, 738, 739), (734, 733, 739, 740), (735, 734, 740, 741), (736, 735, 741, 742), (740, 739, 745, 746), (741, 740, 746, 747), (742, 741, 747, 748), (743, 742, 748, 749), (689, 743, 749), (738, 1300, 1293, 744), (739, 738, 744, 745), (689, 749, 755), (744, 1293, 1302, 750), (745, 744, 750, 751), (746, 745, 751, 752), (747, 746, 752, 753), (748, 747, 753, 754), (749, 748, 754, 755), (752, 751, 757, 758), (753, 752, 758, 759), (754, 753, 759, 760), (755, 754, 760, 761), (689, 755, 761), (750, 1302, 1327, 756), (751, 750, 756, 757), (689, 761, 767), (756, 1327, 1326, 762), (757, 756, 762, 763), (758, 757, 763, 764), (759, 758, 764, 765), (760, 759, 765, 766), (761, 760, 766, 767), (765, 764, 770, 771), (766, 765, 771, 772), (767, 766, 772, 773), (689, 767, 773), (762, 1326, 1320, 768), (763, 762, 768, 769), (764, 763, 769, 770), (768, 1320, 1319, 774), (769, 768, 774, 775), (770, 769, 775, 776), (771, 770, 776, 777), (772, 771, 777, 778), (773, 772, 778, 779), (689, 773, 779), (778, 777, 783, 784), (779, 778, 784, 785), (689, 779, 785), (774, 1319, 1318, 780), (775, 774, 780, 781), (776, 775, 781, 782), (777, 776, 782, 783), (780, 1318, 1317, 786), (781, 780, 786, 787), (782, 781, 787, 788), (783, 782, 788, 789), (784, 783, 789, 790), (785, 784, 790, 791), (689, 785, 791), (790, 789, 795, 796), (791, 790, 796, 797), (689, 791, 797), (786, 1317, 1316, 792), (787, 786, 792, 793), (788, 787, 793, 794), (789, 788, 794, 795), (793, 792, 798, 799), (794, 793, 799, 800), (795, 794, 800, 610), (796, 795, 610, 801), (797, 796, 801, 802), (689, 797, 802), (792, 1316, 1315, 798), (991, 1377, 1376, 804), (992, 991, 804, 805), (993, 992, 805, 806), (803, 993, 806, 807), (994, 803, 807, 808), (995, 994, 808, 809), (882, 995, 809), (804, 1376, 1372, 810), (805, 804, 810, 811), (806, 805, 811, 812), (807, 806, 812, 813), (808, 807, 813, 814), (809, 808, 814, 815), (882, 809, 815), (813, 812, 818, 819), (814, 813, 819, 820), (815, 814, 820, 821), (882, 815, 821), (810, 1372, 1365, 816), (811, 810, 816, 817), (812, 811, 817, 818), (816, 1365, 1364, 822), (817, 816, 822, 823), (818, 817, 823, 824), (819, 818, 824, 825), (820, 819, 825, 826), (821, 820, 826, 827), (882, 821, 827), (826, 825, 831, 832), (827, 826, 832, 833), (882, 827, 833), (822, 1364, 1354, 828), (823, 822, 828, 829), (824, 823, 829, 830), (825, 824, 830, 831), (828, 1354, 1352, 834), (829, 828, 834, 835), (830, 829, 835, 836), (831, 830, 836, 837), (832, 831, 837, 838), (833, 832, 838, 839), (882, 833, 839), (838, 837, 843, 844), (839, 838, 844, 845), (882, 839, 845), (834, 1352, 1353, 840), (835, 834, 840, 841), (836, 835, 841, 842), (837, 836, 842, 843), (841, 840, 846, 847), (842, 841, 847, 848), (843, 842, 848, 849), (844, 843, 849, 850), (845, 844, 850, 851), (882, 845, 851), (840, 1353, 1344, 846), (851, 850, 856, 857), (882, 851, 857), (846, 1344, 1345, 852), (847, 846, 852, 853), (848, 847, 853, 854), (849, 848, 854, 855), (850, 849, 855, 856), (854, 853, 859, 860), (855, 854, 860, 861), (856, 855, 861, 862), (857, 856, 862, 863), (882, 857, 863), (852, 1345, 1329, 858), (853, 852, 858, 859), (882, 863, 869), (858, 1329, 1328, 864), (859, 858, 864, 865), (860, 859, 865, 866), (861, 860, 866, 867), (862, 861, 867, 868), (863, 862, 868, 869), (866, 865, 871, 872), (867, 866, 872, 873), (868, 867, 873, 874), (869, 868, 874, 875), (882, 869, 875), (864, 1328, 1330, 870), (865, 864, 870, 871), (882, 875, 881), (870, 1330, 1331, 876), (871, 870, 876, 877), (872, 871, 877, 878), (873, 872, 878, 879), (874, 873, 879, 880), (875, 874, 880, 881), (879, 878, 885, 886), (880, 879, 886, 887), (881, 880, 887, 888), (882, 881, 888), (876, 1331, 1303, 883), (877, 876, 883, 884), (878, 877, 884, 885), (883, 1303, 1304, 889), (884, 883, 889, 890), (885, 884, 890, 891), (886, 885, 891, 892), (887, 886, 892, 893), (888, 887, 893, 894), (882, 888, 894), (892, 891, 897, 898), (893, 892, 898, 899), (894, 893, 899, 900), (882, 894, 900), (889, 1304, 1307, 895), (890, 889, 895, 896), (891, 890, 896, 897), (895, 1307, 1306, 901), (896, 895, 901, 902), (897, 896, 902, 903), (898, 897, 903, 904), (899, 898, 904, 905), (900, 899, 905, 906), (882, 900, 906), (905, 904, 910, 911), (906, 905, 911, 912), (882, 906, 912), (901, 1306, 1305, 907), (902, 901, 907, 908), (903, 902, 908, 909), (904, 903, 909, 910), (908, 907, 913, 914), (909, 908, 914, 915), (910, 909, 915, 916), (911, 910, 916, 917), (912, 911, 917, 918), (882, 912, 918), (907, 1305, 1333, 913), (918, 917, 923, 924), (882, 918, 924), (913, 1333, 1334, 919), (914, 913, 919, 920), (915, 914, 920, 921), (916, 915, 921, 922), (917, 916, 922, 923), (920, 919, 925, 926), (921, 920, 926, 927), (922, 921, 927, 928), (923, 922, 928, 929), (924, 923, 929, 930), (882, 924, 930), (919, 1334, 1332, 925), (930, 929, 935, 936), (882, 930, 936), (925, 1332, 1335, 931), (926, 925, 931, 932), (927, 926, 932, 933), (928, 927, 933, 934), (929, 928, 934, 935), (933, 932, 938, 939), (934, 933, 939, 940), (935, 934, 940, 941), (936, 935, 941, 942), (882, 936, 942), (931, 1335, 1346, 937), (932, 931, 937, 938), (882, 942, 948), (937, 1346, 1347, 943), (938, 937, 943, 944), (939, 938, 944, 945), (940, 939, 945, 946), (941, 940, 946, 947), (942, 941, 947, 948), (945, 944, 950, 951), (946, 945, 951, 952), (947, 946, 952, 953), (948, 947, 953, 954), (882, 948, 954), (943, 1347, 1357, 949), (944, 943, 949, 950), (882, 954, 960), (949, 1357, 1356, 955), (950, 949, 955, 956), (951, 950, 956, 957), (952, 951, 957, 958), (953, 952, 958, 959), (954, 953, 959, 960), (958, 957, 963, 964), (959, 958, 964, 965), (960, 959, 965, 966), (882, 960, 966), (955, 1356, 1355, 961), (956, 955, 961, 962), (957, 956, 962, 963), (961, 1355, 1367, 967), (962, 961, 967, 968), (963, 962, 968, 969), (964, 963, 969, 970), (965, 964, 970, 971), (966, 965, 971, 972), (882, 966, 972), (971, 970, 976, 977), (972, 971, 977, 978), (882, 972, 978), (967, 1367, 1366, 973), (968, 967, 973, 974), (969, 968, 974, 975), (970, 969, 975, 976), (973, 1366, 1373, 979), (974, 973, 979, 980), (975, 974, 980, 981), (976, 975, 981, 982), (977, 976, 982, 983), (978, 977, 983, 984), (882, 978, 984), (983, 982, 988, 989), (984, 983, 989, 990), (882, 984, 990), (979, 1373, 1378, 985), (980, 979, 985, 986), (981, 980, 986, 987), (982, 981, 987, 988), (986, 985, 991, 992), (987, 986, 992, 993), (988, 987, 993, 803), (989, 988, 803, 994), (990, 989, 994, 995), (882, 990, 995), (985, 1378, 1377, 991), (1184, 1380, 1379, 997), (1185, 1184, 997, 998), (1186, 1185, 998, 999), (996, 1186, 999, 1000), (1187, 996, 1000, 1001), (1188, 1187, 1001, 1002), (1075, 1188, 1002), (997, 1379, 1374, 1003), (998, 997, 1003, 1004), (999, 998, 1004, 1005), (1000, 999, 1005, 1006), (1001, 1000, 1006, 1007), (1002, 1001, 1007, 1008), (1075, 1002, 1008), (1006, 1005, 1011, 1012), (1007, 1006, 1012, 1013), (1008, 1007, 1013, 1014), (1075, 1008, 1014), (1003, 1374, 1369, 1009), (1004, 1003, 1009, 1010), (1005, 1004, 1010, 1011), (1009, 1369, 1368, 1015), (1010, 1009, 1015, 1016), (1011, 1010, 1016, 1017), (1012, 1011, 1017, 1018), (1013, 1012, 1018, 1019), (1014, 1013, 1019, 1020), (1075, 1014, 1020), (1019, 1018, 1024, 1025), (1020, 1019, 1025, 1026), (1075, 1020, 1026), (1015, 1368, 1360, 1021), (1016, 1015, 1021, 1022), (1017, 1016, 1022, 1023), (1018, 1017, 1023, 1024), (1021, 1360, 1359, 1027), (1022, 1021, 1027, 1028), (1023, 1022, 1028, 1029), (1024, 1023, 1029, 1030), (1025, 1024, 1030, 1031), (1026, 1025, 1031, 1032), (1075, 1026, 1032), (1031, 1030, 1036, 1037), (1032, 1031, 1037, 1038), (1075, 1032, 1038), (1027, 1359, 1358, 1033), (1028, 1027, 1033, 1034), (1029, 1028, 1034, 1035), (1030, 1029, 1035, 1036), (1034, 1033, 1039, 1040), (1035, 1034, 1040, 1041), (1036, 1035, 1041, 1042), (1037, 1036, 1042, 1043), (1038, 1037, 1043, 1044), (1075, 1038, 1044), (1033, 1358, 1348, 1039), (1044, 1043, 1049, 1050), (1075, 1044, 1050), (1039, 1348, 1349, 1045), (1040, 1039, 1045, 1046), (1041, 1040, 1046, 1047), (1042, 1041, 1047, 1048), (1043, 1042, 1048, 1049), (1047, 1046, 1052, 1053), (1048, 1047, 1053, 1054), (1049, 1048, 1054, 1055), (1050, 1049, 1055, 1056), (1075, 1050, 1056), (1045, 1349, 1337, 1051), (1046, 1045, 1051, 1052), (1075, 1056, 1062), (1051, 1337, 1336, 1057), (1052, 1051, 1057, 1058), (1053, 1052, 1058, 1059), (1054, 1053, 1059, 1060), (1055, 1054, 1060, 1061), (1056, 1055, 1061, 1062), (1059, 1058, 1064, 1065), (1060, 1059, 1065, 1066), (1061, 1060, 1066, 1067), (1062, 1061, 1067, 1068), (1075, 1062, 1068), (1057, 1336, 1338, 1063), (1058, 1057, 1063, 1064), (1075, 1068, 1074), (1063, 1338, 1339, 1069), (1064, 1063, 1069, 1070), (1065, 1064, 1070, 1071), (1066, 1065, 1071, 1072), (1067, 1066, 1072, 1073), (1068, 1067, 1073, 1074), (1072, 1071, 1078, 1079), (1073, 1072, 1079, 1080), (1074, 1073, 1080, 1081), (1075, 1074, 1081), (1069, 1339, 1323, 1076), (1070, 1069, 1076, 1077), (1071, 1070, 1077, 1078), (1076, 1323, 1324, 1082), (1077, 1076, 1082, 1083), (1078, 1077, 1083, 1084), (1079, 1078, 1084, 1085), (1080, 1079, 1085, 1086), (1081, 1080, 1086, 1087), (1075, 1081, 1087), (1085, 1084, 1090, 1091), (1086, 1085, 1091, 1092), (1087, 1086, 1092, 1093), (1075, 1087, 1093), (1082, 1324, 1325, 1088), (1083, 1082, 1088, 1089), (1084, 1083, 1089, 1090), (1088, 1325, 1322, 1094), (1089, 1088, 1094, 1095), (1090, 1089, 1095, 1096), (1091, 1090, 1096, 1097), (1092, 1091, 1097, 1098), (1093, 1092, 1098, 1099), (1075, 1093, 1099), (1098, 1097, 1103, 1104), (1099, 1098, 1104, 1105), (1075, 1099, 1105), (1094, 1322, 1321, 1100), (1095, 1094, 1100, 1101), (1096, 1095, 1101, 1102), (1097, 1096, 1102, 1103), (1101, 1100, 1106, 1107), (1102, 1101, 1107, 1108), (1103, 1102, 1108, 1109), (1104, 1103, 1109, 1110), (1105, 1104, 1110, 1111), (1075, 1105, 1111), (1100, 1321, 1340, 1106), (1111, 1110, 1116, 1117), (1075, 1111, 1117), (1106, 1340, 1341, 1112), (1107, 1106, 1112, 1113), (1108, 1107, 1113, 1114), (1109, 1108, 1114, 1115), (1110, 1109, 1115, 1116), (1113, 1112, 1118, 1119), (1114, 1113, 1119, 1120), (1115, 1114, 1120, 1121), (1116, 1115, 1121, 1122), (1117, 1116, 1122, 1123), (1075, 1117, 1123), (1112, 1341, 1342, 1118), (1123, 1122, 1128, 1129), (1075, 1123, 1129), (1118, 1342, 1343, 1124), (1119, 1118, 1124, 1125), (1120, 1119, 1125, 1126), (1121, 1120, 1126, 1127), (1122, 1121, 1127, 1128), (1126, 1125, 1131, 1132), (1127, 1126, 1132, 1133), (1128, 1127, 1133, 1134), (1129, 1128, 1134, 1135), (1075, 1129, 1135), (1124, 1343, 1350, 1130), (1125, 1124, 1130, 1131), (1075, 1135, 1141), (1130, 1350, 1351, 1136), (1131, 1130, 1136, 1137), (1132, 1131, 1137, 1138), (1133, 1132, 1138, 1139), (1134, 1133, 1139, 1140), (1135, 1134, 1140, 1141), (1138, 1137, 1143, 1144), (1139, 1138, 1144, 1145), (1140, 1139, 1145, 1146), (1141, 1140, 1146, 1147), (1075, 1141, 1147), (1136, 1351, 1361, 1142), (1137, 1136, 1142, 1143), (1075, 1147, 1153), (1142, 1361, 1362, 1148), (1143, 1142, 1148, 1149), (1144, 1143, 1149, 1150), (1145, 1144, 1150, 1151), (1146, 1145, 1151, 1152), (1147, 1146, 1152, 1153), (1151, 1150, 1156, 1157), (1152, 1151, 1157, 1158), (1153, 1152, 1158, 1159), (1075, 1153, 1159), (1148, 1362, 1363, 1154), (1149, 1148, 1154, 1155), (1150, 1149, 1155, 1156), (1154, 1363, 1371, 1160), (1155, 1154, 1160, 1161), (1156, 1155, 1161, 1162), (1157, 1156, 1162, 1163), (1158, 1157, 1163, 1164), (1159, 1158, 1164, 1165), (1075, 1159, 1165), (1164, 1163, 1169, 1170), (1165, 1164, 1170, 1171), (1075, 1165, 1171), (1160, 1371, 1370, 1166), (1161, 1160, 1166, 1167), (1162, 1161, 1167, 1168), (1163, 1162, 1168, 1169), (1166, 1370, 1375, 1172), (1167, 1166, 1172, 1173), (1168, 1167, 1173, 1174), (1169, 1168, 1174, 1175), (1170, 1169, 1175, 1176), (1171, 1170, 1176, 1177), (1075, 1171, 1177), (1176, 1175, 1181, 1182), (1177, 1176, 1182, 1183), (1075, 1177, 1183), (1172, 1375, 1381, 1178), (1173, 1172, 1178, 1179), (1174, 1173, 1179, 1180), (1175, 1174, 1180, 1181), (1179, 1178, 1184, 1185), (1180, 1179, 1185, 1186), (1181, 1180, 1186, 996), (1182, 1181, 996, 1187), (1183, 1182, 1187, 1188), (1075, 1183, 1188), (1178, 1381, 1380, 1184), (1189, 1190, 1191, 1192, 1193, 1194, 1344, 1353, 1352, 1354, 1364, 1365, 1372, 1376, 1377, 1378, 1373, 1366, 1367, 1355, 1356, 1357, 1347, 1348, 1358, 1359, 1360, 1368, 1369, 1374, 1379, 1380, 1381, 1375, 1370, 1371, 1363, 1362, 1361, 1351, 1216, 1217, 1218, 1219, 1220), (1249, 1248, 1280, 1281), (1284, 1283, 1285), (1236, 1235, 1267, 1268), (1223, 1221, 1253, 1255), (1250, 1249, 1281, 1282), (1237, 1236, 1268, 1269), (1224, 1223, 1255, 1256), (1251, 1250, 1282, 1283), (1238, 1237, 1269, 1270), (1225, 1224, 1256, 1257), (1252, 1251, 1283, 1284), (1239, 1238, 1270, 1271), (1226, 1225, 1257, 1258), (1222, 1252, 1284, 1254), (1240, 1239, 1271, 1272), (1227, 1226, 1258, 1259), (1241, 1240, 1272, 1273), (1228, 1227, 1259, 1260), (1242, 1241, 1273, 1274), (1229, 1228, 1260, 1261), (1243, 1242, 1274, 1275), (1230, 1229, 1261, 1262), (1244, 1243, 1275, 1276), (1231, 1230, 1262, 1263), (1245, 1244, 1276, 1277), (1232, 1231, 1263, 1264), (1246, 1245, 1277, 1278), (1233, 1232, 1264, 1265), (1247, 1246, 1278, 1279), (1234, 1233, 1265, 1266), (1248, 1247, 1279, 1280), (1235, 1234, 1266, 1267), (1221, 1222, 1254, 1253), (1271, 1270, 1285), (1258, 1257, 1285), (1254, 1284, 1285), (1272, 1271, 1285), (1259, 1258, 1285), (1273, 1272, 1285), (1260, 1259, 1285), (1274, 1273, 1285), (1261, 1260, 1285), (1275, 1274, 1285), (1262, 1261, 1285), (1276, 1275, 1285), (1263, 1262, 1285), (1277, 1276, 1285), (1264, 1263, 1285), (1278, 1277, 1285), (1265, 1264, 1285), (1279, 1278, 1285), (1266, 1265, 1285), (1280, 1279, 1285), (1267, 1266, 1285), (1253, 1254, 1285), (1281, 1280, 1285), (1268, 1267, 1285), (1255, 1253, 1285), (1282, 1281, 1285), (1269, 1268, 1285), (1256, 1255, 1285), (1283, 1282, 1285), (1270, 1269, 1285), (1257, 1256, 1285), (1216, 1351, 1350, 1343, 1342, 1341, 1340, 1321, 1322, 1325, 1324, 1323, 1339, 1338, 1336, 1337, 1349, 1348, 1347, 1346, 1335, 1332, 1334, 1333, 1305, 1306, 1307, 1304, 1303, 1331, 1330, 1328, 1329, 1345, 1344, 1194, 1195, 1196, 1197, 1198, 1199, 1200, 1201, 1202, 1286, 1310, 1308, 1309, 1311, 1312, 1314, 1313, 1315, 1316, 1317, 1318, 1319, 1320, 1326, 1327, 1302, 1208, 1209, 1210, 1211, 1212, 1213, 1214, 1215), (1208, 1302, 1293, 1300, 1299, 1301, 1292, 1291, 1290, 1297, 1298, 1295, 1296, 1289, 1288, 1287, 1294, 1286, 1202, 1203, 1204, 1205, 1206, 1207), (1409, 1413, 1416, 596, 597), (1385, 1386, 1422, 593), (1421, 1422, 1386, 402, 401), (1418, 1444, 1440, 409, 408), (1422, 1421, 1453, 592, 593), (1393, 1398, 1399, 404, 403), (1448, 1425, 1429, 589, 590), (1428, 1429, 1425, 398, 397), (1402, 1438, 1437, 451, 450), (1403, 1420, 1428, 397, 396), (1389, 1384, 1385, 593, 477, 478, 608), (1382, 1396, 1391, 412, 410), (1397, 1394, 1395, 1400, 449, 448), (1439, 1399, 1398, 594, 595), (1445, 1453, 1421, 401, 400), (1400, 1401, 1402, 450, 449), (1431, 1423, 1424, 445, 444), (1425, 1448, 1449, 399, 398), (1388, 1387, 310), (1443, 1442, 1441, 423, 455, 454), (1382, 1389, 608, 607), (1399, 1439, 1436, 405, 404), (1436, 1416, 1413, 406, 405), (1444, 1418, 1417, 598, 599), (1420, 1403, 1406, 519, 587, 588), (1413, 1409, 1410, 407, 406), (1410, 1417, 1418, 408, 407), (1441, 1435, 523, 423), (1449, 1452, 1445, 400, 399), (1452, 1449, 1448, 590, 591), (1429, 1428, 1420, 588, 589), (1398, 1393, 1392, 594), (1395, 1394, 312), (1446, 1447, 1431, 444, 443), (1408, 1407, 520, 521), (1432, 1430, 1426, 441, 440), (1453, 1445, 1452, 591, 592), (1437, 1414, 1415, 452, 451), (1451, 1450, 1446, 443, 442), (1417, 1410, 1409, 597, 598), (1390, 1383, 447, 446), (1412, 1419, 1443, 454, 453), (1416, 1436, 1439, 595, 596), (1415, 1411, 1412, 453, 452), (1406, 1408, 521, 519), (1396, 1382, 607, 609), (1424, 1387, 1388, 1390, 446, 445), (1426, 1427, 1451, 442, 441), (1384, 1389, 1382, 410, 411), (1383, 1397, 448, 447)])
me_cylinder.polygons.foreach_set('material_index', [2, 1, 1, 1, 1, 1, 1, 1, 1, 1, 1, 1, 1, 1, 1, 1, 1, 1, 1, 1, 1, 1, 1, 1, 1, 1, 1, 1, 1, 1, 2, 1, 1, 1, 1, 1, 1, 1, 1, 1, 1, 1, 1, 1, 1, 1, 1, 1, 1, 1, 1, 1, 1, 1, 1, 1, 1, 1, 1, 1, 1, 1, 1, 1, 1, 1, 1, 2, 2, 2, 2, 2, 2, 2, 2, 2, 2, 2, 2, 2, 2, 2, 2, 2, 2, 2, 2, 2, 2, 2, 2, 2, 2, 2, 2, 2, 2, 1, 1, 1, 1, 1, 1, 1, 1, 1, 1, 1, 1, 1, 1, 1, 1, 1, 1, 1, 1, 1, 1, 1, 1, 1, 1, 1, 1, 1, 1, 1, 1, 1, 1, 1, 1, 1, 1, 1, 1, 1, 1, 1, 1, 1, 1, 1, 1, 1, 1, 1, 1, 1, 1, 1, 1, 1, 1, 1, 1, 1, 1, 1, 1, 1, 0, 1, 1, 1, 1, 1, 1, 1, 1, 1, 1, 1, 1, 1, 1, 1, 1, 1, 1, 1, 1, 1, 1, 1, 1, 1, 1, 1, 1, 1, 1, 1, 1, 0, 0, 0, 0, 0, 0, 0, 0, 0, 0, 0, 0, 0, 0, 0, 0, 0, 0, 0, 0, 0, 0, 0, 0, 0, 0, 0, 0, 0, 0, 0, 1, 1, 1, 1, 1, 1, 1, 1, 1, 1, 1, 1, 1, 1, 1, 1, 1, 1, 1, 1, 1, 1, 1, 1, 1, 1, 1, 1, 1, 1, 1, 1, 1, 1, 1, 1, 1, 1, 1, 1, 1, 1, 1, 1, 1, 1, 1, 1, 1, 1, 1, 1, 1, 1, 1, 1, 1, 1, 1, 1, 1, 1, 1, 1, 1, 1, 1, 1, 1, 1, 1, 1, 1, 1, 1, 1, 1, 1, 1, 1, 1, 1, 1, 1, 1, 1, 1, 1, 1, 1, 1, 1, 1, 1, 0, 0, 0, 0, 0, 0, 0, 0, 0, 0, 0, 0, 0, 0, 0, 0, 0, 0, 0, 0, 0, 0, 0, 0, 0, 0, 0, 0, 0, 0, 0, 0, 0, 0, 0, 0, 0, 0, 0, 0, 0, 0, 0, 0, 0, 0, 0, 0, 0, 0, 0, 0, 0, 0, 0, 0, 0, 0, 0, 0, 0, 0, 0, 0, 0, 0, 0, 0, 0, 0, 0, 0, 0, 0, 0, 0, 0, 0, 0, 0, 0, 0, 0, 0, 0, 0, 0, 0, 2, 2, 2, 2, 2, 2, 2, 2, 2, 2, 2, 2, 2, 2, 2, 2, 2, 2, 2, 2, 2, 2, 2, 2, 2, 2, 2, 2, 2, 2, 2, 2, 2, 2, 2, 2, 2, 2, 2, 2, 2, 2, 2, 2, 2, 2, 2, 2, 2, 2, 2, 2, 2, 2, 2, 2, 2, 2, 2, 2, 2, 2, 2, 2, 2, 2, 2, 2, 2, 2, 2, 2, 2, 2, 2, 2, 2, 2, 2, 2, 2, 2, 2, 2, 2, 2, 2, 2, 2, 2, 2, 2, 2, 2, 2, 2, 2, 2, 2, 2, 2, 2, 2, 2, 2, 2, 2, 2, 2, 2, 2, 2, 2, 2, 2, 2, 2, 2, 2, 2, 2, 2, 2, 2, 2, 2, 2, 2, 2, 2, 2, 2, 2, 2, 2, 2, 2, 2, 2, 2, 2, 2, 2, 2, 2, 2, 2, 2, 0, 0, 0, 0, 0, 0, 0, 0, 0, 0, 0, 0, 0, 0, 0, 0, 0, 0, 0, 0, 0, 0, 0, 0, 0, 0, 0, 0, 0, 0, 0, 0, 0, 0, 0, 0, 0, 0, 0, 0, 0, 0, 0, 0, 0, 0, 0, 0, 0, 0, 0, 0, 0, 0, 0, 0, 0, 0, 0, 0, 0, 0, 0, 0, 0, 0, 0, 0, 0, 0, 0, 0, 0, 0, 0, 0, 0, 0, 0, 0, 0, 0, 0, 0, 0, 0, 0, 0, 0, 0, 0, 0, 0, 0, 0, 0, 0, 0, 0, 0, 0, 0, 0, 0, 0, 0, 0, 0, 0, 0, 0, 0, 0, 0, 0, 0, 0, 0, 0, 0, 0, 0, 0, 0, 0, 0, 0, 0, 0, 0, 0, 0, 0, 0, 0, 0, 0, 0, 0, 0, 0, 0, 0, 0, 0, 0, 0, 0, 0, 0, 0, 0, 0, 0, 0, 0, 0, 0, 0, 0, 0, 0, 0, 0, 0, 0, 0, 0, 0, 0, 0, 0, 0, 0, 0, 0, 0, 0, 0, 0, 0, 0, 0, 0, 0, 0, 0, 0, 0, 0, 0, 0, 0, 0, 0, 0, 0, 0, 0, 0, 0, 0, 0, 0, 0, 0, 0, 0, 0, 0, 0, 0, 0, 0, 0, 0, 0, 0, 0, 0, 0, 0, 0, 0, 0, 0, 0, 0, 0, 0, 0, 0, 0, 0, 0, 0, 0, 0, 0, 0, 0, 0, 0, 0, 0, 0, 0, 0, 0, 0, 0, 0, 0, 0, 0, 0, 0, 0, 0, 0, 0, 0, 0, 0, 0, 0, 0, 0, 0, 0, 0, 0, 0, 0, 0, 0, 0, 0, 0, 0, 0, 0, 0, 0, 0, 0, 0, 0, 0, 0, 0, 0, 0, 0, 0, 0, 0, 0, 0, 0, 0, 0, 0, 0, 0, 0, 0, 0, 0, 0, 0, 0, 0, 0, 0, 0, 0, 0, 0, 0, 0, 0, 0, 0, 0, 0, 0, 0, 0, 0, 0, 0, 0, 0, 0, 0, 0, 0, 0, 0, 0, 0, 0, 0, 0, 0, 0, 0, 0, 0, 0, 0, 0, 0, 0, 0, 0, 0, 0, 0, 0, 0, 0, 0, 0, 0, 0, 0, 0, 0, 0, 0, 0, 0, 0, 0, 0, 0, 0, 0, 0, 0, 0, 0, 0, 0, 0, 0, 0, 0, 0, 0, 0, 0, 0, 0, 0, 0, 0, 0, 0, 0, 0, 0, 0, 0, 0, 0, 0, 0, 0, 0, 0, 0, 0, 0, 0, 0, 0, 0, 0, 0, 0, 0, 0, 0, 0, 0, 0, 0, 0, 0, 0, 0, 0, 0, 0, 0, 0, 0, 0, 0, 0, 0, 0, 0, 0, 0, 0, 0, 0, 0, 0, 0, 0, 0, 0, 0, 0, 0, 0, 0, 0, 0, 0, 0, 0, 0, 0, 0, 0, 0, 0, 0, 0, 0, 0, 0, 0, 0, 0, 0, 0, 0, 0, 0, 0, 0, 0, 0, 0, 0, 0, 0, 0, 0, 0, 0, 0, 0, 0, 0, 0, 0, 0, 0, 0, 0, 0, 0, 0, 0, 0, 0, 0, 0, 0, 0, 0, 0, 0, 0, 0, 0, 0, 0, 0, 0, 0, 0, 0, 0, 0, 0, 0, 0, 0, 0, 0, 0, 0, 0, 0, 0, 0, 0, 0, 0, 0, 0, 0, 0, 0, 0, 0, 0, 0, 0, 0, 0, 0, 0, 0, 0, 0, 0, 0, 0, 0, 0, 0, 0, 0, 0, 0, 0, 0, 0, 0, 0, 0, 0, 0, 0, 0, 0, 0, 0, 0, 0, 0, 0, 0, 0, 0, 0, 0, 0, 0, 0, 0, 0, 0, 0, 0, 0, 0, 0, 0, 0, 0, 0, 0, 0, 0, 0, 0, 0, 0, 0, 0, 0, 0, 0, 0, 0, 0, 0, 0, 0, 0, 0, 0, 0, 0, 0, 0, 0, 0, 0, 0, 0, 0, 0, 0, 0, 0, 0, 0, 0, 0, 0, 0, 0, 0, 0, 0, 0, 0, 0, 0, 0, 0, 0, 0, 0, 0, 0, 0, 0, 0, 0, 1, 1, 1, 1, 1, 1, 1, 1, 1, 1, 1, 1, 1, 1, 1, 1, 1, 1, 1, 1, 1, 1, 1, 1, 1, 1, 1, 1, 1, 1, 1, 1, 1, 1, 1, 1, 1, 1, 1, 1, 1, 1, 1, 1, 1, 1, 1, 1, 1, 1, 1, 1, 1, 1, 1, 1, 1, 1, 1, 1, 1, 1, 1, 1, 1, 1, 1, 2, 2, 0, 0, 2, 0, 2, 0, 2, 0, 2, 0, 2, 2, 0, 2, 2, 0, 0, 2, 2, 0, 0, 2, 2, 0, 0, 2, 0, 2, 2, 2, 0, 2, 2, 2, 2, 2, 2, 2, 2, 2, 2, 2, 2, 2, 2, 2, 0, 2])
me_cylinder.materials.append(mat_material_001)
me_cylinder.materials.append(mat_material_003)
me_cylinder.materials.append(mat_material_004)
me_cylinder.use_remesh_preserve_volume = False
me_cylinder.use_remesh_preserve_attributes = False
me_cylinder.use_mirror_vertex_groups = False
me_cylinder.update()

# ---- objects
ob_cylinder = bpy.data.objects.new('Cylinder', me_cylinder)

# ---- transforms, parenting, visibility, modifiers, constraints
ob_cylinder.location = (0.0, 0.0, 0.0)
ob_cylinder.scale = (1.0, 1.0, 0.148)
ob_cylinder.lineart.crease_threshold = 0.0

# ---- collection membership
col_collection_1.objects.link(ob_cylinder)

# ---- scene / render settings (as saved in the file)
scene.frame_start = 1; scene.frame_end = 250; scene.frame_set(1)
scene.render.engine = 'BLENDER_EEVEE_NEXT'
scene.render.resolution_percentage = 50
scene.render.dither_intensity = 0.0
scene.cycles.use_denoising = False
scene.cycles.samples = 128
scene.cycles.sampling_pattern = 'TABULATED_SOBOL'
scene.cycles.use_adaptive_sampling = False
scene.cycles.use_light_tree = False
scene.cycles.blur_glossy = 0.0
scene.cycles.sample_clamp_indirect = 0.0
scene.view_settings.view_transform = 'Standard'
bpy.context.view_layer.update()

# ---- added for rendering (the .blend has no active camera and no usable light): camera, sun
cam_auto = bpy.data.cameras.new('AutoCamera')
cam_auto.lens = 50.0
cam_auto.sensor_width = 36.0
cam_auto.clip_end = 1000.0
ob_auto_camera = bpy.data.objects.new('AutoCamera', cam_auto)
scene.collection.objects.link(ob_auto_camera)
ob_auto_camera.location = (2.69458, -3.25044, 2.15832)
ob_auto_camera.rotation_euler = (1.09748, -7.21219e-08, 0.694738)
scene.camera = ob_auto_camera
light_auto_sun = bpy.data.lights.new('AutoSun', 'SUN')
light_auto_sun.energy = 3.0
light_auto_sun.angle = 0.0523599
ob_auto_sun = bpy.data.objects.new('AutoSun', light_auto_sun)
scene.collection.objects.link(ob_auto_sun)
ob_auto_sun.rotation_euler = (0.872665, 0.174533, 0.523599)
bpy.context.view_layer.update()
